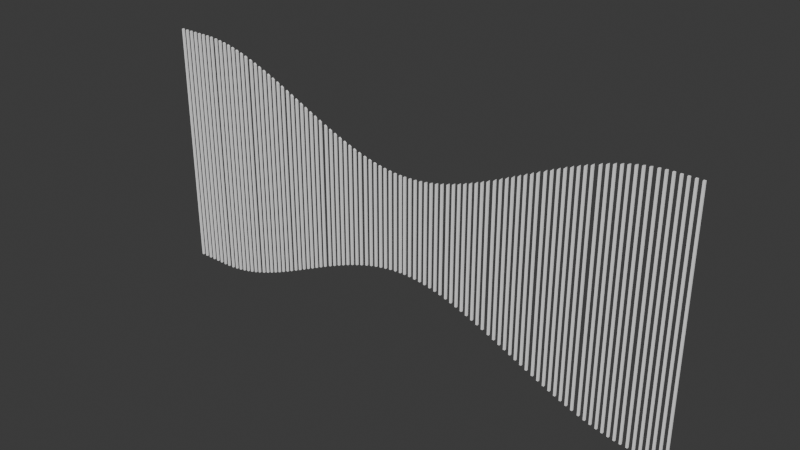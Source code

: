 # Source: band_1_2.blend  (saved by Blender 4.0.36; exported with 4.5.12 LTS)
import bpy
from mathutils import Matrix  # noqa: F401  (used for matrix-valued properties, if any)

bpy.ops.wm.read_factory_settings(use_empty=True)
scene = bpy.context.scene
scene.name = 'Scene'

# ---- collections
col_collection = bpy.data.collections.new('Collection'); scene.collection.children.link(col_collection)

# ---- materials (node trees are filled in below, after node groups)
mat_material_002 = bpy.data.materials.new('Material.002')
mat_material_002.use_transparent_shadow = False

# ---- material node trees
mat_material_002.use_nodes = True; mat_material_002.node_tree.nodes.clear()
_N = mat_material_002.node_tree.nodes; _L = mat_material_002.node_tree.links
n0 = _N.new('ShaderNodeBsdfPrincipled'); n0.name = 'Principled BSDF'; n0.location = (10, 300)
n0.inputs[0].default_value = (1.0, 1.0, 1.0, 1.0)
n0.inputs[2].default_value = 1.0
n0.inputs[3].default_value = 1.0
n1 = _N.new('ShaderNodeOutputMaterial'); n1.name = 'Material Output'; n1.location = (300, 300)
_L.new(n0.outputs[0], n1.inputs[0])
n1.is_active_output = True

# ---- world
world_world = bpy.data.worlds.new('World'); scene.world = world_world
world_world.use_nodes = True; world_world.node_tree.nodes.clear()
_N = world_world.node_tree.nodes; _L = world_world.node_tree.links
n0 = _N.new('ShaderNodeOutputWorld'); n0.name = 'World Output'; n0.location = (300, 300)
n1 = _N.new('ShaderNodeBackground'); n1.name = 'Background'; n1.location = (10, 300)
n1.inputs[0].default_value = (0.05088, 0.05088, 0.05088, 1.0)
_L.new(n1.outputs[0], n0.inputs[0])
n0.is_active_output = True
world_world.color = (0.05088, 0.05088, 0.05088)
world_world.use_sun_shadow = False
world_world.sun_shadow_jitter_overblur = 0.0

# ---- meshes
me_cube = bpy.data.meshes.new('Cube')
me_cube.from_pydata([(-1.0, -1.0, -1.0), (-1.0, -1.0, 0.5568), (-1.0, 1.0, -1.0), (-1.0, 1.0, 0.5428), (1.0, -1.0, -1.0), (1.0, -1.0, 0.5572), (1.0, 1.0, -1.0), (1.0, 1.0, 0.5433)], [], [(0, 1, 3, 2), (2, 3, 7, 6), (6, 7, 5, 4), (4, 5, 1, 0), (2, 6, 4, 0), (7, 3, 1, 5)])
_uv = me_cube.uv_layers.new(name='UVMap')
_uv.uv.foreach_set('vector', [0.375, 0.0, 0.625, 0.0, 0.625, 0.25, 0.375, 0.25, 0.375, 0.25, 0.625, 0.25, 0.625, 0.5, 0.375, 0.5, 0.375, 0.5, 0.625, 0.5, 0.625, 0.75, 0.375, 0.75, 0.375, 0.75, 0.625, 0.75, 0.625, 1.0, 0.375, 1.0, 0.125, 0.5, 0.375, 0.5, 0.375, 0.75, 0.125, 0.75, 0.625, 0.5, 0.875, 0.5, 0.875, 0.75, 0.625, 0.75])
me_cube.materials.append(mat_material_002)
me_cube.update()
me_cube_001 = bpy.data.meshes.new('Cube.001')
me_cube_001.from_pydata([(-1.0, -1.0, -1.0), (-1.0, -1.0, 0.5985), (-1.0, 1.0, -1.0), (-1.0, 1.0, 0.5848), (1.0, -1.0, -1.0), (1.0, -1.0, 0.599), (1.0, 1.0, -1.0), (1.0, 1.0, 0.5853)], [], [(0, 1, 3, 2), (2, 3, 7, 6), (6, 7, 5, 4), (4, 5, 1, 0), (2, 6, 4, 0), (7, 3, 1, 5)])
_uv = me_cube_001.uv_layers.new(name='UVMap')
_uv.uv.foreach_set('vector', [0.375, 0.0, 0.625, 0.0, 0.625, 0.25, 0.375, 0.25, 0.375, 0.25, 0.625, 0.25, 0.625, 0.5, 0.375, 0.5, 0.375, 0.5, 0.625, 0.5, 0.625, 0.75, 0.375, 0.75, 0.375, 0.75, 0.625, 0.75, 0.625, 1.0, 0.375, 1.0, 0.125, 0.5, 0.375, 0.5, 0.375, 0.75, 0.125, 0.75, 0.625, 0.5, 0.875, 0.5, 0.875, 0.75, 0.625, 0.75])
me_cube_001.materials.append(mat_material_002)
me_cube_001.update()
me_cube_002 = bpy.data.meshes.new('Cube.002')
me_cube_002.from_pydata([(-1.0, -1.0, -1.0), (-1.0, -1.0, 0.6788), (-1.0, 1.0, -1.0), (-1.0, 1.0, 0.6659), (1.0, -1.0, -1.0), (1.0, -1.0, 0.6792), (1.0, 1.0, -1.0), (1.0, 1.0, 0.6663)], [], [(0, 1, 3, 2), (2, 3, 7, 6), (6, 7, 5, 4), (4, 5, 1, 0), (2, 6, 4, 0), (7, 3, 1, 5)])
_uv = me_cube_002.uv_layers.new(name='UVMap')
_uv.uv.foreach_set('vector', [0.375, 0.0, 0.625, 0.0, 0.625, 0.25, 0.375, 0.25, 0.375, 0.25, 0.625, 0.25, 0.625, 0.5, 0.375, 0.5, 0.375, 0.5, 0.625, 0.5, 0.625, 0.75, 0.375, 0.75, 0.375, 0.75, 0.625, 0.75, 0.625, 1.0, 0.375, 1.0, 0.125, 0.5, 0.375, 0.5, 0.375, 0.75, 0.125, 0.75, 0.625, 0.5, 0.875, 0.5, 0.875, 0.75, 0.625, 0.75])
me_cube_002.materials.append(mat_material_002)
me_cube_002.update()
me_cube_003 = bpy.data.meshes.new('Cube.003')
me_cube_003.from_pydata([(-1.0, -1.0, -1.0), (-1.0, -1.0, 0.6392), (-1.0, 1.0, -1.0), (-1.0, 1.0, 0.6259), (1.0, -1.0, -1.0), (1.0, -1.0, 0.6397), (1.0, 1.0, -1.0), (1.0, 1.0, 0.6263)], [], [(0, 1, 3, 2), (2, 3, 7, 6), (6, 7, 5, 4), (4, 5, 1, 0), (2, 6, 4, 0), (7, 3, 1, 5)])
_uv = me_cube_003.uv_layers.new(name='UVMap')
_uv.uv.foreach_set('vector', [0.375, 0.0, 0.625, 0.0, 0.625, 0.25, 0.375, 0.25, 0.375, 0.25, 0.625, 0.25, 0.625, 0.5, 0.375, 0.5, 0.375, 0.5, 0.625, 0.5, 0.625, 0.75, 0.375, 0.75, 0.375, 0.75, 0.625, 0.75, 0.625, 1.0, 0.375, 1.0, 0.125, 0.5, 0.375, 0.5, 0.375, 0.75, 0.125, 0.75, 0.625, 0.5, 0.875, 0.5, 0.875, 0.75, 0.625, 0.75])
me_cube_003.materials.append(mat_material_002)
me_cube_003.update()
me_cube_004 = bpy.data.meshes.new('Cube.004')
me_cube_004.from_pydata([(-1.0, -1.0, -1.0), (-1.0, -1.0, 0.788), (-1.0, 1.0, -1.0), (-1.0, 1.0, 0.7766), (1.0, -1.0, -1.0), (1.0, -1.0, 0.7883), (1.0, 1.0, -1.0), (1.0, 1.0, 0.777)], [], [(0, 1, 3, 2), (2, 3, 7, 6), (6, 7, 5, 4), (4, 5, 1, 0), (2, 6, 4, 0), (7, 3, 1, 5)])
_uv = me_cube_004.uv_layers.new(name='UVMap')
_uv.uv.foreach_set('vector', [0.375, 0.0, 0.625, 0.0, 0.625, 0.25, 0.375, 0.25, 0.375, 0.25, 0.625, 0.25, 0.625, 0.5, 0.375, 0.5, 0.375, 0.5, 0.625, 0.5, 0.625, 0.75, 0.375, 0.75, 0.375, 0.75, 0.625, 0.75, 0.625, 1.0, 0.375, 1.0, 0.125, 0.5, 0.375, 0.5, 0.375, 0.75, 0.125, 0.75, 0.625, 0.5, 0.875, 0.5, 0.875, 0.75, 0.625, 0.75])
me_cube_004.materials.append(mat_material_002)
me_cube_004.update()
me_cube_005 = bpy.data.meshes.new('Cube.005')
me_cube_005.from_pydata([(-1.0, -1.0, -1.0), (-1.0, -1.0, 0.8209), (-1.0, 1.0, -1.0), (-1.0, 1.0, 0.8103), (1.0, -1.0, -1.0), (1.0, -1.0, 0.8213), (1.0, 1.0, -1.0), (1.0, 1.0, 0.8106)], [], [(0, 1, 3, 2), (2, 3, 7, 6), (6, 7, 5, 4), (4, 5, 1, 0), (2, 6, 4, 0), (7, 3, 1, 5)])
_uv = me_cube_005.uv_layers.new(name='UVMap')
_uv.uv.foreach_set('vector', [0.375, 0.0, 0.625, 0.0, 0.625, 0.25, 0.375, 0.25, 0.375, 0.25, 0.625, 0.25, 0.625, 0.5, 0.375, 0.5, 0.375, 0.5, 0.625, 0.5, 0.625, 0.75, 0.375, 0.75, 0.375, 0.75, 0.625, 0.75, 0.625, 1.0, 0.375, 1.0, 0.125, 0.5, 0.375, 0.5, 0.375, 0.75, 0.125, 0.75, 0.625, 0.5, 0.875, 0.5, 0.875, 0.75, 0.625, 0.75])
me_cube_005.materials.append(mat_material_002)
me_cube_005.update()
me_cube_006 = bpy.data.meshes.new('Cube.006')
me_cube_006.from_pydata([(-1.0, -1.0, -1.0), (-1.0, -1.0, 0.7531), (-1.0, 1.0, -1.0), (-1.0, 1.0, 0.7411), (1.0, -1.0, -1.0), (1.0, -1.0, 0.7535), (1.0, 1.0, -1.0), (1.0, 1.0, 0.7415)], [], [(0, 1, 3, 2), (2, 3, 7, 6), (6, 7, 5, 4), (4, 5, 1, 0), (2, 6, 4, 0), (7, 3, 1, 5)])
_uv = me_cube_006.uv_layers.new(name='UVMap')
_uv.uv.foreach_set('vector', [0.375, 0.0, 0.625, 0.0, 0.625, 0.25, 0.375, 0.25, 0.375, 0.25, 0.625, 0.25, 0.625, 0.5, 0.375, 0.5, 0.375, 0.5, 0.625, 0.5, 0.625, 0.75, 0.375, 0.75, 0.375, 0.75, 0.625, 0.75, 0.625, 1.0, 0.375, 1.0, 0.125, 0.5, 0.375, 0.5, 0.375, 0.75, 0.125, 0.75, 0.625, 0.5, 0.875, 0.5, 0.875, 0.75, 0.625, 0.75])
me_cube_006.materials.append(mat_material_002)
me_cube_006.update()
me_cube_007 = bpy.data.meshes.new('Cube.007')
me_cube_007.from_pydata([(-1.0, -1.0, -1.0), (-1.0, -1.0, 0.7164), (-1.0, 1.0, -1.0), (-1.0, 1.0, 0.7039), (1.0, -1.0, -1.0), (1.0, -1.0, 0.7168), (1.0, 1.0, -1.0), (1.0, 1.0, 0.7043)], [], [(0, 1, 3, 2), (2, 3, 7, 6), (6, 7, 5, 4), (4, 5, 1, 0), (2, 6, 4, 0), (7, 3, 1, 5)])
_uv = me_cube_007.uv_layers.new(name='UVMap')
_uv.uv.foreach_set('vector', [0.375, 0.0, 0.625, 0.0, 0.625, 0.25, 0.375, 0.25, 0.375, 0.25, 0.625, 0.25, 0.625, 0.5, 0.375, 0.5, 0.375, 0.5, 0.625, 0.5, 0.625, 0.75, 0.375, 0.75, 0.375, 0.75, 0.625, 0.75, 0.625, 1.0, 0.375, 1.0, 0.125, 0.5, 0.375, 0.5, 0.375, 0.75, 0.125, 0.75, 0.625, 0.5, 0.875, 0.5, 0.875, 0.75, 0.625, 0.75])
me_cube_007.materials.append(mat_material_002)
me_cube_007.update()
me_cube_008 = bpy.data.meshes.new('Cube.008')
me_cube_008.from_pydata([(-1.0, -1.0, -1.0), (-1.0, -1.0, 0.3807), (-1.0, 1.0, -1.0), (-1.0, 1.0, 0.3663), (1.0, -1.0, -1.0), (1.0, -1.0, 0.3812), (1.0, 1.0, -1.0), (1.0, 1.0, 0.3667)], [], [(0, 1, 3, 2), (2, 3, 7, 6), (6, 7, 5, 4), (4, 5, 1, 0), (2, 6, 4, 0), (7, 3, 1, 5)])
_uv = me_cube_008.uv_layers.new(name='UVMap')
_uv.uv.foreach_set('vector', [0.375, 0.0, 0.625, 0.0, 0.625, 0.25, 0.375, 0.25, 0.375, 0.25, 0.625, 0.25, 0.625, 0.5, 0.375, 0.5, 0.375, 0.5, 0.625, 0.5, 0.625, 0.75, 0.375, 0.75, 0.375, 0.75, 0.625, 0.75, 0.625, 1.0, 0.375, 1.0, 0.125, 0.5, 0.375, 0.5, 0.375, 0.75, 0.125, 0.75, 0.625, 0.5, 0.875, 0.5, 0.875, 0.75, 0.625, 0.75])
me_cube_008.materials.append(mat_material_002)
me_cube_008.update()
me_cube_009 = bpy.data.meshes.new('Cube.009')
me_cube_009.from_pydata([(-1.0, -1.0, -1.0), (-1.0, -1.0, 0.4244), (-1.0, 1.0, -1.0), (-1.0, 1.0, 0.41), (1.0, -1.0, -1.0), (1.0, -1.0, 0.4248), (1.0, 1.0, -1.0), (1.0, 1.0, 0.4104)], [], [(0, 1, 3, 2), (2, 3, 7, 6), (6, 7, 5, 4), (4, 5, 1, 0), (2, 6, 4, 0), (7, 3, 1, 5)])
_uv = me_cube_009.uv_layers.new(name='UVMap')
_uv.uv.foreach_set('vector', [0.375, 0.0, 0.625, 0.0, 0.625, 0.25, 0.375, 0.25, 0.375, 0.25, 0.625, 0.25, 0.625, 0.5, 0.375, 0.5, 0.375, 0.5, 0.625, 0.5, 0.625, 0.75, 0.375, 0.75, 0.375, 0.75, 0.625, 0.75, 0.625, 1.0, 0.375, 1.0, 0.125, 0.5, 0.375, 0.5, 0.375, 0.75, 0.125, 0.75, 0.625, 0.5, 0.875, 0.5, 0.875, 0.75, 0.625, 0.75])
me_cube_009.materials.append(mat_material_002)
me_cube_009.update()
me_cube_010 = bpy.data.meshes.new('Cube.010')
me_cube_010.from_pydata([(-1.0, -1.0, -1.0), (-1.0, -1.0, 0.511), (-1.0, 1.0, -1.0), (-1.0, 1.0, 0.4968), (1.0, -1.0, -1.0), (1.0, -1.0, 0.5114), (1.0, 1.0, -1.0), (1.0, 1.0, 0.4973)], [], [(0, 1, 3, 2), (2, 3, 7, 6), (6, 7, 5, 4), (4, 5, 1, 0), (2, 6, 4, 0), (7, 3, 1, 5)])
_uv = me_cube_010.uv_layers.new(name='UVMap')
_uv.uv.foreach_set('vector', [0.375, 0.0, 0.625, 0.0, 0.625, 0.25, 0.375, 0.25, 0.375, 0.25, 0.625, 0.25, 0.625, 0.5, 0.375, 0.5, 0.375, 0.5, 0.625, 0.5, 0.625, 0.75, 0.375, 0.75, 0.375, 0.75, 0.625, 0.75, 0.625, 1.0, 0.375, 1.0, 0.125, 0.5, 0.375, 0.5, 0.375, 0.75, 0.125, 0.75, 0.625, 0.5, 0.875, 0.5, 0.875, 0.75, 0.625, 0.75])
me_cube_010.materials.append(mat_material_002)
me_cube_010.update()
me_cube_011 = bpy.data.meshes.new('Cube.011')
me_cube_011.from_pydata([(-1.0, -1.0, -1.0), (-1.0, -1.0, 0.4679), (-1.0, 1.0, -1.0), (-1.0, 1.0, 0.4535), (1.0, -1.0, -1.0), (1.0, -1.0, 0.4683), (1.0, 1.0, -1.0), (1.0, 1.0, 0.454)], [], [(0, 1, 3, 2), (2, 3, 7, 6), (6, 7, 5, 4), (4, 5, 1, 0), (2, 6, 4, 0), (7, 3, 1, 5)])
_uv = me_cube_011.uv_layers.new(name='UVMap')
_uv.uv.foreach_set('vector', [0.375, 0.0, 0.625, 0.0, 0.625, 0.25, 0.375, 0.25, 0.375, 0.25, 0.625, 0.25, 0.625, 0.5, 0.375, 0.5, 0.375, 0.5, 0.625, 0.5, 0.625, 0.75, 0.375, 0.75, 0.375, 0.75, 0.625, 0.75, 0.625, 1.0, 0.375, 1.0, 0.125, 0.5, 0.375, 0.5, 0.375, 0.75, 0.125, 0.75, 0.625, 0.5, 0.875, 0.5, 0.875, 0.75, 0.625, 0.75])
me_cube_011.materials.append(mat_material_002)
me_cube_011.update()
me_cube_012 = bpy.data.meshes.new('Cube.012')
me_cube_012.from_pydata([(-1.0, -1.0, -1.0), (-1.0, -1.0, 0.2943), (-1.0, 1.0, -1.0), (-1.0, 1.0, 0.2801), (1.0, -1.0, -1.0), (1.0, -1.0, 0.2948), (1.0, 1.0, -1.0), (1.0, 1.0, 0.2805)], [], [(0, 1, 3, 2), (2, 3, 7, 6), (6, 7, 5, 4), (4, 5, 1, 0), (2, 6, 4, 0), (7, 3, 1, 5)])
_uv = me_cube_012.uv_layers.new(name='UVMap')
_uv.uv.foreach_set('vector', [0.375, 0.0, 0.625, 0.0, 0.625, 0.25, 0.375, 0.25, 0.375, 0.25, 0.625, 0.25, 0.625, 0.5, 0.375, 0.5, 0.375, 0.5, 0.625, 0.5, 0.625, 0.75, 0.375, 0.75, 0.375, 0.75, 0.625, 0.75, 0.625, 1.0, 0.375, 1.0, 0.125, 0.5, 0.375, 0.5, 0.375, 0.75, 0.125, 0.75, 0.625, 0.5, 0.875, 0.5, 0.875, 0.75, 0.625, 0.75])
me_cube_012.materials.append(mat_material_002)
me_cube_012.update()
me_cube_013 = bpy.data.meshes.new('Cube.013')
me_cube_013.from_pydata([(-1.0, -1.0, -1.0), (-1.0, -1.0, 0.3378), (-1.0, 1.0, -1.0), (-1.0, 1.0, 0.3234), (1.0, -1.0, -1.0), (1.0, -1.0, 0.3382), (1.0, 1.0, -1.0), (1.0, 1.0, 0.3239)], [], [(0, 1, 3, 2), (2, 3, 7, 6), (6, 7, 5, 4), (4, 5, 1, 0), (2, 6, 4, 0), (7, 3, 1, 5)])
_uv = me_cube_013.uv_layers.new(name='UVMap')
_uv.uv.foreach_set('vector', [0.375, 0.0, 0.625, 0.0, 0.625, 0.25, 0.375, 0.25, 0.375, 0.25, 0.625, 0.25, 0.625, 0.5, 0.375, 0.5, 0.375, 0.5, 0.625, 0.5, 0.625, 0.75, 0.375, 0.75, 0.375, 0.75, 0.625, 0.75, 0.625, 1.0, 0.375, 1.0, 0.125, 0.5, 0.375, 0.5, 0.375, 0.75, 0.125, 0.75, 0.625, 0.5, 0.875, 0.5, 0.875, 0.75, 0.625, 0.75])
me_cube_013.materials.append(mat_material_002)
me_cube_013.update()
me_cube_014 = bpy.data.meshes.new('Cube.014')
me_cube_014.from_pydata([(-1.0, -1.0, -1.0), (-1.0, -1.0, 0.2513), (-1.0, 1.0, -1.0), (-1.0, 1.0, 0.2372), (1.0, -1.0, -1.0), (1.0, -1.0, 0.2518), (1.0, 1.0, -1.0), (1.0, 1.0, 0.2377)], [], [(0, 1, 3, 2), (2, 3, 7, 6), (6, 7, 5, 4), (4, 5, 1, 0), (2, 6, 4, 0), (7, 3, 1, 5)])
_uv = me_cube_014.uv_layers.new(name='UVMap')
_uv.uv.foreach_set('vector', [0.375, 0.0, 0.625, 0.0, 0.625, 0.25, 0.375, 0.25, 0.375, 0.25, 0.625, 0.25, 0.625, 0.5, 0.375, 0.5, 0.375, 0.5, 0.625, 0.5, 0.625, 0.75, 0.375, 0.75, 0.375, 0.75, 0.625, 0.75, 0.625, 1.0, 0.375, 1.0, 0.125, 0.5, 0.375, 0.5, 0.375, 0.75, 0.125, 0.75, 0.625, 0.5, 0.875, 0.5, 0.875, 0.75, 0.625, 0.75])
me_cube_014.materials.append(mat_material_002)
me_cube_014.update()
me_cube_015 = bpy.data.meshes.new('Cube.015')
me_cube_015.from_pydata([(-1.0, -1.0, -1.0), (-1.0, -1.0, 0.2089), (-1.0, 1.0, -1.0), (-1.0, 1.0, 0.195), (1.0, -1.0, -1.0), (1.0, -1.0, 0.2093), (1.0, 1.0, -1.0), (1.0, 1.0, 0.1955)], [], [(0, 1, 3, 2), (2, 3, 7, 6), (6, 7, 5, 4), (4, 5, 1, 0), (2, 6, 4, 0), (7, 3, 1, 5)])
_uv = me_cube_015.uv_layers.new(name='UVMap')
_uv.uv.foreach_set('vector', [0.375, 0.0, 0.625, 0.0, 0.625, 0.25, 0.375, 0.25, 0.375, 0.25, 0.625, 0.25, 0.625, 0.5, 0.375, 0.5, 0.375, 0.5, 0.625, 0.5, 0.625, 0.75, 0.375, 0.75, 0.375, 0.75, 0.625, 0.75, 0.625, 1.0, 0.375, 1.0, 0.125, 0.5, 0.375, 0.5, 0.375, 0.75, 0.125, 0.75, 0.625, 0.5, 0.875, 0.5, 0.875, 0.75, 0.625, 0.75])
me_cube_015.materials.append(mat_material_002)
me_cube_015.update()
me_cube_016 = bpy.data.meshes.new('Cube.016')
me_cube_016.from_pydata([(-1.0, -1.0, -1.0), (-1.0, -1.0, 0.8549), (-1.0, 1.0, -1.0), (-1.0, 1.0, 0.845), (1.0, -1.0, -1.0), (1.0, -1.0, 0.8552), (1.0, 1.0, -1.0), (1.0, 1.0, 0.8454)], [], [(0, 1, 3, 2), (2, 3, 7, 6), (6, 7, 5, 4), (4, 5, 1, 0), (2, 6, 4, 0), (7, 3, 1, 5)])
_uv = me_cube_016.uv_layers.new(name='UVMap')
_uv.uv.foreach_set('vector', [0.375, 0.0, 0.625, 0.0, 0.625, 0.25, 0.375, 0.25, 0.375, 0.25, 0.625, 0.25, 0.625, 0.5, 0.375, 0.5, 0.375, 0.5, 0.625, 0.5, 0.625, 0.75, 0.375, 0.75, 0.375, 0.75, 0.625, 0.75, 0.625, 1.0, 0.375, 1.0, 0.125, 0.5, 0.375, 0.5, 0.375, 0.75, 0.125, 0.75, 0.625, 0.5, 0.875, 0.5, 0.875, 0.75, 0.625, 0.75])
me_cube_016.materials.append(mat_material_002)
me_cube_016.update()
me_cube_017 = bpy.data.meshes.new('Cube.017')
me_cube_017.from_pydata([(-1.0, -1.0, -1.0), (-1.0, -1.0, 0.8831), (-1.0, 1.0, -1.0), (-1.0, 1.0, 0.874), (1.0, -1.0, -1.0), (1.0, -1.0, 0.8834), (1.0, 1.0, -1.0), (1.0, 1.0, 0.8743)], [], [(0, 1, 3, 2), (2, 3, 7, 6), (6, 7, 5, 4), (4, 5, 1, 0), (2, 6, 4, 0), (7, 3, 1, 5)])
_uv = me_cube_017.uv_layers.new(name='UVMap')
_uv.uv.foreach_set('vector', [0.375, 0.0, 0.625, 0.0, 0.625, 0.25, 0.375, 0.25, 0.375, 0.25, 0.625, 0.25, 0.625, 0.5, 0.375, 0.5, 0.375, 0.5, 0.625, 0.5, 0.625, 0.75, 0.375, 0.75, 0.375, 0.75, 0.625, 0.75, 0.625, 1.0, 0.375, 1.0, 0.125, 0.5, 0.375, 0.5, 0.375, 0.75, 0.125, 0.75, 0.625, 0.5, 0.875, 0.5, 0.875, 0.75, 0.625, 0.75])
me_cube_017.materials.append(mat_material_002)
me_cube_017.update()
me_cube_018 = bpy.data.meshes.new('Cube.018')
me_cube_018.from_pydata([(-1.0, -1.0, -1.0), (-1.0, -1.0, 0.9316), (-1.0, 1.0, -1.0), (-1.0, 1.0, 0.9244), (1.0, -1.0, -1.0), (1.0, -1.0, 0.9318), (1.0, 1.0, -1.0), (1.0, 1.0, 0.9246)], [], [(0, 1, 3, 2), (2, 3, 7, 6), (6, 7, 5, 4), (4, 5, 1, 0), (2, 6, 4, 0), (7, 3, 1, 5)])
_uv = me_cube_018.uv_layers.new(name='UVMap')
_uv.uv.foreach_set('vector', [0.375, 0.0, 0.625, 0.0, 0.625, 0.25, 0.375, 0.25, 0.375, 0.25, 0.625, 0.25, 0.625, 0.5, 0.375, 0.5, 0.375, 0.5, 0.625, 0.5, 0.625, 0.75, 0.375, 0.75, 0.375, 0.75, 0.625, 0.75, 0.625, 1.0, 0.375, 1.0, 0.125, 0.5, 0.375, 0.5, 0.375, 0.75, 0.125, 0.75, 0.625, 0.5, 0.875, 0.5, 0.875, 0.75, 0.625, 0.75])
me_cube_018.materials.append(mat_material_002)
me_cube_018.update()
me_cube_019 = bpy.data.meshes.new('Cube.019')
me_cube_019.from_pydata([(-1.0, -1.0, -1.0), (-1.0, -1.0, 0.9087), (-1.0, 1.0, -1.0), (-1.0, 1.0, 0.9006), (1.0, -1.0, -1.0), (1.0, -1.0, 0.909), (1.0, 1.0, -1.0), (1.0, 1.0, 0.9008)], [], [(0, 1, 3, 2), (2, 3, 7, 6), (6, 7, 5, 4), (4, 5, 1, 0), (2, 6, 4, 0), (7, 3, 1, 5)])
_uv = me_cube_019.uv_layers.new(name='UVMap')
_uv.uv.foreach_set('vector', [0.375, 0.0, 0.625, 0.0, 0.625, 0.25, 0.375, 0.25, 0.375, 0.25, 0.625, 0.25, 0.625, 0.5, 0.375, 0.5, 0.375, 0.5, 0.625, 0.5, 0.625, 0.75, 0.375, 0.75, 0.375, 0.75, 0.625, 0.75, 0.625, 1.0, 0.375, 1.0, 0.125, 0.5, 0.375, 0.5, 0.375, 0.75, 0.125, 0.75, 0.625, 0.5, 0.875, 0.5, 0.875, 0.75, 0.625, 0.75])
me_cube_019.materials.append(mat_material_002)
me_cube_019.update()
me_cube_020 = bpy.data.meshes.new('Cube.020')
me_cube_020.from_pydata([(-1.0, -1.0, -1.0), (-1.0, -1.0, 0.9815), (-1.0, 1.0, -1.0), (-1.0, 1.0, 0.9775), (1.0, -1.0, -1.0), (1.0, -1.0, 0.9817), (1.0, 1.0, -1.0), (1.0, 1.0, 0.9776)], [], [(0, 1, 3, 2), (2, 3, 7, 6), (6, 7, 5, 4), (4, 5, 1, 0), (2, 6, 4, 0), (7, 3, 1, 5)])
_uv = me_cube_020.uv_layers.new(name='UVMap')
_uv.uv.foreach_set('vector', [0.375, 0.0, 0.625, 0.0, 0.625, 0.25, 0.375, 0.25, 0.375, 0.25, 0.625, 0.25, 0.625, 0.5, 0.375, 0.5, 0.375, 0.5, 0.625, 0.5, 0.625, 0.75, 0.375, 0.75, 0.375, 0.75, 0.625, 0.75, 0.625, 1.0, 0.375, 1.0, 0.125, 0.5, 0.375, 0.5, 0.375, 0.75, 0.125, 0.75, 0.625, 0.5, 0.875, 0.5, 0.875, 0.75, 0.625, 0.75])
me_cube_020.materials.append(mat_material_002)
me_cube_020.update()
me_cube_021 = bpy.data.meshes.new('Cube.021')
me_cube_021.from_pydata([(-1.0, -1.0, -1.0), (-1.0, -1.0, 0.9915), (-1.0, 1.0, -1.0), (-1.0, 1.0, 0.9886), (1.0, -1.0, -1.0), (1.0, -1.0, 0.9916), (1.0, 1.0, -1.0), (1.0, 1.0, 0.9887)], [], [(0, 1, 3, 2), (2, 3, 7, 6), (6, 7, 5, 4), (4, 5, 1, 0), (2, 6, 4, 0), (7, 3, 1, 5)])
_uv = me_cube_021.uv_layers.new(name='UVMap')
_uv.uv.foreach_set('vector', [0.375, 0.0, 0.625, 0.0, 0.625, 0.25, 0.375, 0.25, 0.375, 0.25, 0.625, 0.25, 0.625, 0.5, 0.375, 0.5, 0.375, 0.5, 0.625, 0.5, 0.625, 0.75, 0.375, 0.75, 0.375, 0.75, 0.625, 0.75, 0.625, 1.0, 0.375, 1.0, 0.125, 0.5, 0.375, 0.5, 0.375, 0.75, 0.125, 0.75, 0.625, 0.5, 0.875, 0.5, 0.875, 0.75, 0.625, 0.75])
me_cube_021.materials.append(mat_material_002)
me_cube_021.update()
me_cube_022 = bpy.data.meshes.new('Cube.022')
me_cube_022.from_pydata([(-1.0, -1.0, -1.0), (-1.0, -1.0, 0.9681), (-1.0, 1.0, -1.0), (-1.0, 1.0, 0.9629), (1.0, -1.0, -1.0), (1.0, -1.0, 0.9682), (1.0, 1.0, -1.0), (1.0, 1.0, 0.963)], [], [(0, 1, 3, 2), (2, 3, 7, 6), (6, 7, 5, 4), (4, 5, 1, 0), (2, 6, 4, 0), (7, 3, 1, 5)])
_uv = me_cube_022.uv_layers.new(name='UVMap')
_uv.uv.foreach_set('vector', [0.375, 0.0, 0.625, 0.0, 0.625, 0.25, 0.375, 0.25, 0.375, 0.25, 0.625, 0.25, 0.625, 0.5, 0.375, 0.5, 0.375, 0.5, 0.625, 0.5, 0.625, 0.75, 0.375, 0.75, 0.375, 0.75, 0.625, 0.75, 0.625, 1.0, 0.375, 1.0, 0.125, 0.5, 0.375, 0.5, 0.375, 0.75, 0.125, 0.75, 0.625, 0.5, 0.875, 0.5, 0.875, 0.75, 0.625, 0.75])
me_cube_022.materials.append(mat_material_002)
me_cube_022.update()
me_cube_023 = bpy.data.meshes.new('Cube.023')
me_cube_023.from_pydata([(-1.0, -1.0, -1.0), (-1.0, -1.0, 0.9512), (-1.0, 1.0, -1.0), (-1.0, 1.0, 0.945), (1.0, -1.0, -1.0), (1.0, -1.0, 0.9514), (1.0, 1.0, -1.0), (1.0, 1.0, 0.9452)], [], [(0, 1, 3, 2), (2, 3, 7, 6), (6, 7, 5, 4), (4, 5, 1, 0), (2, 6, 4, 0), (7, 3, 1, 5)])
_uv = me_cube_023.uv_layers.new(name='UVMap')
_uv.uv.foreach_set('vector', [0.375, 0.0, 0.625, 0.0, 0.625, 0.25, 0.375, 0.25, 0.375, 0.25, 0.625, 0.25, 0.625, 0.5, 0.375, 0.5, 0.375, 0.5, 0.625, 0.5, 0.625, 0.75, 0.375, 0.75, 0.375, 0.75, 0.625, 0.75, 0.625, 1.0, 0.375, 1.0, 0.125, 0.5, 0.375, 0.5, 0.375, 0.75, 0.125, 0.75, 0.625, 0.5, 0.875, 0.5, 0.875, 0.75, 0.625, 0.75])
me_cube_023.materials.append(mat_material_002)
me_cube_023.update()
me_cube_024 = bpy.data.meshes.new('Cube.024')
me_cube_024.from_pydata([(-1.0, -1.0, -1.0), (-1.0, -1.0, 1.0), (-1.0, 1.0, -1.0), (-1.0, 1.0, 1.0), (1.0, -1.0, -1.0), (1.0, -1.0, 1.0), (1.0, 1.0, -1.0), (1.0, 1.0, 1.0)], [], [(0, 1, 3, 2), (2, 3, 7, 6), (6, 7, 5, 4), (4, 5, 1, 0), (2, 6, 4, 0), (7, 3, 1, 5)])
_uv = me_cube_024.uv_layers.new(name='UVMap')
_uv.uv.foreach_set('vector', [0.375, 0.0, 0.625, 0.0, 0.625, 0.25, 0.375, 0.25, 0.375, 0.25, 0.625, 0.25, 0.625, 0.5, 0.375, 0.5, 0.375, 0.5, 0.625, 0.5, 0.625, 0.75, 0.375, 0.75, 0.375, 0.75, 0.625, 0.75, 0.625, 1.0, 0.375, 1.0, 0.125, 0.5, 0.375, 0.5, 0.375, 0.75, 0.125, 0.75, 0.625, 0.5, 0.875, 0.5, 0.875, 0.75, 0.625, 0.75])
me_cube_024.materials.append(mat_material_002)
me_cube_024.update()
me_cube_025 = bpy.data.meshes.new('Cube.025')
me_cube_025.from_pydata([(-1.0, -1.0, -1.0), (-1.0, -1.0, 1.0), (-1.0, 1.0, -1.0), (-1.0, 1.0, 1.0), (1.0, -1.0, -1.0), (1.0, -1.0, 1.0), (1.0, 1.0, -1.0), (1.0, 1.0, 1.0)], [], [(0, 1, 3, 2), (2, 3, 7, 6), (6, 7, 5, 4), (4, 5, 1, 0), (2, 6, 4, 0), (7, 3, 1, 5)])
_uv = me_cube_025.uv_layers.new(name='UVMap')
_uv.uv.foreach_set('vector', [0.375, 0.0, 0.625, 0.0, 0.625, 0.25, 0.375, 0.25, 0.375, 0.25, 0.625, 0.25, 0.625, 0.5, 0.375, 0.5, 0.375, 0.5, 0.625, 0.5, 0.625, 0.75, 0.375, 0.75, 0.375, 0.75, 0.625, 0.75, 0.625, 1.0, 0.375, 1.0, 0.125, 0.5, 0.375, 0.5, 0.375, 0.75, 0.125, 0.75, 0.625, 0.5, 0.875, 0.5, 0.875, 0.75, 0.625, 0.75])
me_cube_025.materials.append(mat_material_002)
me_cube_025.update()
me_cube_026 = bpy.data.meshes.new('Cube.026')
me_cube_026.from_pydata([(-1.0, -1.0, -1.0), (-1.0, -1.0, 1.0), (-1.0, 1.0, -1.0), (-1.0, 1.0, 1.0), (1.0, -1.0, -1.0), (1.0, -1.0, 1.0), (1.0, 1.0, -1.0), (1.0, 1.0, 1.0)], [], [(0, 1, 3, 2), (2, 3, 7, 6), (6, 7, 5, 4), (4, 5, 1, 0), (2, 6, 4, 0), (7, 3, 1, 5)])
_uv = me_cube_026.uv_layers.new(name='UVMap')
_uv.uv.foreach_set('vector', [0.375, 0.0, 0.625, 0.0, 0.625, 0.25, 0.375, 0.25, 0.375, 0.25, 0.625, 0.25, 0.625, 0.5, 0.375, 0.5, 0.375, 0.5, 0.625, 0.5, 0.625, 0.75, 0.375, 0.75, 0.375, 0.75, 0.625, 0.75, 0.625, 1.0, 0.375, 1.0, 0.125, 0.5, 0.375, 0.5, 0.375, 0.75, 0.125, 0.75, 0.625, 0.5, 0.875, 0.5, 0.875, 0.75, 0.625, 0.75])
me_cube_026.materials.append(mat_material_002)
me_cube_026.update()
me_cube_027 = bpy.data.meshes.new('Cube.027')
me_cube_027.from_pydata([(-1.0, -1.0, -1.0), (-1.0, -1.0, 1.0), (-1.0, 1.0, -1.0), (-1.0, 1.0, 1.0), (1.0, -1.0, -1.0), (1.0, -1.0, 1.0), (1.0, 1.0, -1.0), (1.0, 1.0, 1.0)], [], [(0, 1, 3, 2), (2, 3, 7, 6), (6, 7, 5, 4), (4, 5, 1, 0), (2, 6, 4, 0), (7, 3, 1, 5)])
_uv = me_cube_027.uv_layers.new(name='UVMap')
_uv.uv.foreach_set('vector', [0.375, 0.0, 0.625, 0.0, 0.625, 0.25, 0.375, 0.25, 0.375, 0.25, 0.625, 0.25, 0.625, 0.5, 0.375, 0.5, 0.375, 0.5, 0.625, 0.5, 0.625, 0.75, 0.375, 0.75, 0.375, 0.75, 0.625, 0.75, 0.625, 1.0, 0.375, 1.0, 0.125, 0.5, 0.375, 0.5, 0.375, 0.75, 0.125, 0.75, 0.625, 0.5, 0.875, 0.5, 0.875, 0.75, 0.625, 0.75])
me_cube_027.materials.append(mat_material_002)
me_cube_027.update()
me_cube_028 = bpy.data.meshes.new('Cube.028')
me_cube_028.from_pydata([(-1.0, -1.0, -1.0), (-1.0, -1.0, 1.0), (-1.0, 1.0, -1.0), (-1.0, 1.0, 1.0), (1.0, -1.0, -1.0), (1.0, -1.0, 1.0), (1.0, 1.0, -1.0), (1.0, 1.0, 1.0)], [], [(0, 1, 3, 2), (2, 3, 7, 6), (6, 7, 5, 4), (4, 5, 1, 0), (2, 6, 4, 0), (7, 3, 1, 5)])
_uv = me_cube_028.uv_layers.new(name='UVMap')
_uv.uv.foreach_set('vector', [0.375, 0.0, 0.625, 0.0, 0.625, 0.25, 0.375, 0.25, 0.375, 0.25, 0.625, 0.25, 0.625, 0.5, 0.375, 0.5, 0.375, 0.5, 0.625, 0.5, 0.625, 0.75, 0.375, 0.75, 0.375, 0.75, 0.625, 0.75, 0.625, 1.0, 0.375, 1.0, 0.125, 0.5, 0.375, 0.5, 0.375, 0.75, 0.125, 0.75, 0.625, 0.5, 0.875, 0.5, 0.875, 0.75, 0.625, 0.75])
me_cube_028.materials.append(mat_material_002)
me_cube_028.update()
me_cube_029 = bpy.data.meshes.new('Cube.029')
me_cube_029.from_pydata([(-1.0, -1.0, -1.0), (-1.0, -1.0, 1.0), (-1.0, 1.0, -1.0), (-1.0, 1.0, 1.0), (1.0, -1.0, -1.0), (1.0, -1.0, 1.0), (1.0, 1.0, -1.0), (1.0, 1.0, 1.0)], [], [(0, 1, 3, 2), (2, 3, 7, 6), (6, 7, 5, 4), (4, 5, 1, 0), (2, 6, 4, 0), (7, 3, 1, 5)])
_uv = me_cube_029.uv_layers.new(name='UVMap')
_uv.uv.foreach_set('vector', [0.375, 0.0, 0.625, 0.0, 0.625, 0.25, 0.375, 0.25, 0.375, 0.25, 0.625, 0.25, 0.625, 0.5, 0.375, 0.5, 0.375, 0.5, 0.625, 0.5, 0.625, 0.75, 0.375, 0.75, 0.375, 0.75, 0.625, 0.75, 0.625, 1.0, 0.375, 1.0, 0.125, 0.5, 0.375, 0.5, 0.375, 0.75, 0.125, 0.75, 0.625, 0.5, 0.875, 0.5, 0.875, 0.75, 0.625, 0.75])
me_cube_029.materials.append(mat_material_002)
me_cube_029.update()
me_cube_030 = bpy.data.meshes.new('Cube.030')
me_cube_030.from_pydata([(-1.0, -1.0, -1.0), (-1.0, -1.0, 1.0), (-1.0, 1.0, -1.0), (-1.0, 1.0, 0.9998), (1.0, -1.0, -1.0), (1.0, -1.0, 1.0), (1.0, 1.0, -1.0), (1.0, 1.0, 0.9998)], [], [(0, 1, 3, 2), (2, 3, 7, 6), (6, 7, 5, 4), (4, 5, 1, 0), (2, 6, 4, 0), (7, 3, 1, 5)])
_uv = me_cube_030.uv_layers.new(name='UVMap')
_uv.uv.foreach_set('vector', [0.375, 0.0, 0.625, 0.0, 0.625, 0.25, 0.375, 0.25, 0.375, 0.25, 0.625, 0.25, 0.625, 0.5, 0.375, 0.5, 0.375, 0.5, 0.625, 0.5, 0.625, 0.75, 0.375, 0.75, 0.375, 0.75, 0.625, 0.75, 0.625, 1.0, 0.375, 1.0, 0.125, 0.5, 0.375, 0.5, 0.375, 0.75, 0.125, 0.75, 0.625, 0.5, 0.875, 0.5, 0.875, 0.75, 0.625, 0.75])
me_cube_030.materials.append(mat_material_002)
me_cube_030.update()
me_cube_031 = bpy.data.meshes.new('Cube.031')
me_cube_031.from_pydata([(-1.0, -1.0, -1.0), (-1.0, -1.0, 0.998), (-1.0, 1.0, -1.0), (-1.0, 1.0, 0.9965), (1.0, -1.0, -1.0), (1.0, -1.0, 0.9981), (1.0, 1.0, -1.0), (1.0, 1.0, 0.9966)], [], [(0, 1, 3, 2), (2, 3, 7, 6), (6, 7, 5, 4), (4, 5, 1, 0), (2, 6, 4, 0), (7, 3, 1, 5)])
_uv = me_cube_031.uv_layers.new(name='UVMap')
_uv.uv.foreach_set('vector', [0.375, 0.0, 0.625, 0.0, 0.625, 0.25, 0.375, 0.25, 0.375, 0.25, 0.625, 0.25, 0.625, 0.5, 0.375, 0.5, 0.375, 0.5, 0.625, 0.5, 0.625, 0.75, 0.375, 0.75, 0.375, 0.75, 0.625, 0.75, 0.625, 1.0, 0.375, 1.0, 0.125, 0.5, 0.375, 0.5, 0.375, 0.75, 0.125, 0.75, 0.625, 0.5, 0.875, 0.5, 0.875, 0.75, 0.625, 0.75])
me_cube_031.materials.append(mat_material_002)
me_cube_031.update()
me_cube_032 = bpy.data.meshes.new('Cube.032')
me_cube_032.from_pydata([(-1.0, -1.0, -1.0), (-1.0, -1.0, -0.08887), (-1.0, 1.0, -1.0), (-1.0, 1.0, -0.09836), (1.0, -1.0, -1.0), (1.0, -1.0, -0.08855), (1.0, 1.0, -1.0), (1.0, 1.0, -0.09804)], [], [(0, 1, 3, 2), (2, 3, 7, 6), (6, 7, 5, 4), (4, 5, 1, 0), (2, 6, 4, 0), (7, 3, 1, 5)])
_uv = me_cube_032.uv_layers.new(name='UVMap')
_uv.uv.foreach_set('vector', [0.375, 0.0, 0.625, 0.0, 0.625, 0.25, 0.375, 0.25, 0.375, 0.25, 0.625, 0.25, 0.625, 0.5, 0.375, 0.5, 0.375, 0.5, 0.625, 0.5, 0.625, 0.75, 0.375, 0.75, 0.375, 0.75, 0.625, 0.75, 0.625, 1.0, 0.375, 1.0, 0.125, 0.5, 0.375, 0.5, 0.375, 0.75, 0.125, 0.75, 0.625, 0.5, 0.875, 0.5, 0.875, 0.75, 0.625, 0.75])
me_cube_032.materials.append(mat_material_002)
me_cube_032.update()
me_cube_033 = bpy.data.meshes.new('Cube.033')
me_cube_033.from_pydata([(-1.0, -1.0, -1.0), (-1.0, -1.0, -0.05861), (-1.0, 1.0, -1.0), (-1.0, 1.0, -0.06886), (1.0, -1.0, -1.0), (1.0, -1.0, -0.05826), (1.0, 1.0, -1.0), (1.0, 1.0, -0.06852)], [], [(0, 1, 3, 2), (2, 3, 7, 6), (6, 7, 5, 4), (4, 5, 1, 0), (2, 6, 4, 0), (7, 3, 1, 5)])
_uv = me_cube_033.uv_layers.new(name='UVMap')
_uv.uv.foreach_set('vector', [0.375, 0.0, 0.625, 0.0, 0.625, 0.25, 0.375, 0.25, 0.375, 0.25, 0.625, 0.25, 0.625, 0.5, 0.375, 0.5, 0.375, 0.5, 0.625, 0.5, 0.625, 0.75, 0.375, 0.75, 0.375, 0.75, 0.625, 0.75, 0.625, 1.0, 0.375, 1.0, 0.125, 0.5, 0.375, 0.5, 0.375, 0.75, 0.125, 0.75, 0.625, 0.5, 0.875, 0.5, 0.875, 0.75, 0.625, 0.75])
me_cube_033.materials.append(mat_material_002)
me_cube_033.update()
me_cube_034 = bpy.data.meshes.new('Cube.034')
me_cube_034.from_pydata([(-1.0, -1.0, -1.0), (-1.0, -1.0, 0.008317), (-1.0, 1.0, -1.0), (-1.0, 1.0, -0.003279), (1.0, -1.0, -1.0), (1.0, -1.0, 0.008708), (1.0, 1.0, -1.0), (1.0, 1.0, -0.002895)], [], [(0, 1, 3, 2), (2, 3, 7, 6), (6, 7, 5, 4), (4, 5, 1, 0), (2, 6, 4, 0), (7, 3, 1, 5)])
_uv = me_cube_034.uv_layers.new(name='UVMap')
_uv.uv.foreach_set('vector', [0.375, 0.0, 0.625, 0.0, 0.625, 0.25, 0.375, 0.25, 0.375, 0.25, 0.625, 0.25, 0.625, 0.5, 0.375, 0.5, 0.375, 0.5, 0.625, 0.5, 0.625, 0.75, 0.375, 0.75, 0.375, 0.75, 0.625, 0.75, 0.625, 1.0, 0.375, 1.0, 0.125, 0.5, 0.375, 0.5, 0.375, 0.75, 0.125, 0.75, 0.625, 0.5, 0.875, 0.5, 0.875, 0.75, 0.625, 0.75])
me_cube_034.materials.append(mat_material_002)
me_cube_034.update()
me_cube_035 = bpy.data.meshes.new('Cube.035')
me_cube_035.from_pydata([(-1.0, -1.0, -1.0), (-1.0, -1.0, -0.02614), (-1.0, 1.0, -1.0), (-1.0, 1.0, -0.0371), (1.0, -1.0, -1.0), (1.0, -1.0, -0.02577), (1.0, 1.0, -1.0), (1.0, 1.0, -0.03674)], [], [(0, 1, 3, 2), (2, 3, 7, 6), (6, 7, 5, 4), (4, 5, 1, 0), (2, 6, 4, 0), (7, 3, 1, 5)])
_uv = me_cube_035.uv_layers.new(name='UVMap')
_uv.uv.foreach_set('vector', [0.375, 0.0, 0.625, 0.0, 0.625, 0.25, 0.375, 0.25, 0.375, 0.25, 0.625, 0.25, 0.625, 0.5, 0.375, 0.5, 0.375, 0.5, 0.625, 0.5, 0.625, 0.75, 0.375, 0.75, 0.375, 0.75, 0.625, 0.75, 0.625, 1.0, 0.375, 1.0, 0.125, 0.5, 0.375, 0.5, 0.375, 0.75, 0.125, 0.75, 0.625, 0.5, 0.875, 0.5, 0.875, 0.75, 0.625, 0.75])
me_cube_035.materials.append(mat_material_002)
me_cube_035.update()
me_cube_036 = bpy.data.meshes.new('Cube.036')
me_cube_036.from_pydata([(-1.0, -1.0, -1.0), (-1.0, -1.0, 0.1211), (-1.0, 1.0, -1.0), (-1.0, 1.0, 0.108), (1.0, -1.0, -1.0), (1.0, -1.0, 0.1215), (1.0, 1.0, -1.0), (1.0, 1.0, 0.1084)], [], [(0, 1, 3, 2), (2, 3, 7, 6), (6, 7, 5, 4), (4, 5, 1, 0), (2, 6, 4, 0), (7, 3, 1, 5)])
_uv = me_cube_036.uv_layers.new(name='UVMap')
_uv.uv.foreach_set('vector', [0.375, 0.0, 0.625, 0.0, 0.625, 0.25, 0.375, 0.25, 0.375, 0.25, 0.625, 0.25, 0.625, 0.5, 0.375, 0.5, 0.375, 0.5, 0.625, 0.5, 0.625, 0.75, 0.375, 0.75, 0.375, 0.75, 0.625, 0.75, 0.625, 1.0, 0.375, 1.0, 0.125, 0.5, 0.375, 0.5, 0.375, 0.75, 0.125, 0.75, 0.625, 0.5, 0.875, 0.5, 0.875, 0.75, 0.625, 0.75])
me_cube_036.materials.append(mat_material_002)
me_cube_036.update()
me_cube_037 = bpy.data.meshes.new('Cube.037')
me_cube_037.from_pydata([(-1.0, -1.0, -1.0), (-1.0, -1.0, 0.1616), (-1.0, 1.0, -1.0), (-1.0, 1.0, 0.1481), (1.0, -1.0, -1.0), (1.0, -1.0, 0.162), (1.0, 1.0, -1.0), (1.0, 1.0, 0.1485)], [], [(0, 1, 3, 2), (2, 3, 7, 6), (6, 7, 5, 4), (4, 5, 1, 0), (2, 6, 4, 0), (7, 3, 1, 5)])
_uv = me_cube_037.uv_layers.new(name='UVMap')
_uv.uv.foreach_set('vector', [0.375, 0.0, 0.625, 0.0, 0.625, 0.25, 0.375, 0.25, 0.375, 0.25, 0.625, 0.25, 0.625, 0.5, 0.375, 0.5, 0.375, 0.5, 0.625, 0.5, 0.625, 0.75, 0.375, 0.75, 0.375, 0.75, 0.625, 0.75, 0.625, 1.0, 0.375, 1.0, 0.125, 0.5, 0.375, 0.5, 0.375, 0.75, 0.125, 0.75, 0.625, 0.5, 0.875, 0.5, 0.875, 0.75, 0.625, 0.75])
me_cube_037.materials.append(mat_material_002)
me_cube_037.update()
me_cube_038 = bpy.data.meshes.new('Cube.038')
me_cube_038.from_pydata([(-1.0, -1.0, -1.0), (-1.0, -1.0, 0.08182), (-1.0, 1.0, -1.0), (-1.0, 1.0, 0.06915), (1.0, -1.0, -1.0), (1.0, -1.0, 0.08225), (1.0, 1.0, -1.0), (1.0, 1.0, 0.06957)], [], [(0, 1, 3, 2), (2, 3, 7, 6), (6, 7, 5, 4), (4, 5, 1, 0), (2, 6, 4, 0), (7, 3, 1, 5)])
_uv = me_cube_038.uv_layers.new(name='UVMap')
_uv.uv.foreach_set('vector', [0.375, 0.0, 0.625, 0.0, 0.625, 0.25, 0.375, 0.25, 0.375, 0.25, 0.625, 0.25, 0.625, 0.5, 0.375, 0.5, 0.375, 0.5, 0.625, 0.5, 0.625, 0.75, 0.375, 0.75, 0.375, 0.75, 0.625, 0.75, 0.625, 1.0, 0.375, 1.0, 0.125, 0.5, 0.375, 0.5, 0.375, 0.75, 0.125, 0.75, 0.625, 0.5, 0.875, 0.5, 0.875, 0.75, 0.625, 0.75])
me_cube_038.materials.append(mat_material_002)
me_cube_038.update()
me_cube_039 = bpy.data.meshes.new('Cube.039')
me_cube_039.from_pydata([(-1.0, -1.0, -1.0), (-1.0, -1.0, 0.04398), (-1.0, 1.0, -1.0), (-1.0, 1.0, 0.03182), (1.0, -1.0, -1.0), (1.0, -1.0, 0.04439), (1.0, 1.0, -1.0), (1.0, 1.0, 0.03222)], [], [(0, 1, 3, 2), (2, 3, 7, 6), (6, 7, 5, 4), (4, 5, 1, 0), (2, 6, 4, 0), (7, 3, 1, 5)])
_uv = me_cube_039.uv_layers.new(name='UVMap')
_uv.uv.foreach_set('vector', [0.375, 0.0, 0.625, 0.0, 0.625, 0.25, 0.375, 0.25, 0.375, 0.25, 0.625, 0.25, 0.625, 0.5, 0.375, 0.5, 0.375, 0.5, 0.625, 0.5, 0.625, 0.75, 0.375, 0.75, 0.375, 0.75, 0.625, 0.75, 0.625, 1.0, 0.375, 1.0, 0.125, 0.5, 0.375, 0.5, 0.375, 0.75, 0.125, 0.75, 0.625, 0.5, 0.875, 0.5, 0.875, 0.75, 0.625, 0.75])
me_cube_039.materials.append(mat_material_002)
me_cube_039.update()
me_cube_040 = bpy.data.meshes.new('Cube.040')
me_cube_040.from_pydata([(-1.0, -1.0, -1.001), (-1.0, -1.0, -0.1854), (-1.0, 1.0, -1.001), (-1.0, 1.0, -0.1911), (1.0, -1.0, -1.001), (1.0, -1.0, -0.1852), (1.0, 1.0, -1.001), (1.0, 1.0, -0.1909)], [], [(0, 1, 3, 2), (2, 3, 7, 6), (6, 7, 5, 4), (4, 5, 1, 0), (2, 6, 4, 0), (7, 3, 1, 5)])
_uv = me_cube_040.uv_layers.new(name='UVMap')
_uv.uv.foreach_set('vector', [0.375, 0.0, 0.625, 0.0, 0.625, 0.25, 0.375, 0.25, 0.375, 0.25, 0.625, 0.25, 0.625, 0.5, 0.375, 0.5, 0.375, 0.5, 0.625, 0.5, 0.625, 0.75, 0.375, 0.75, 0.375, 0.75, 0.625, 0.75, 0.625, 1.0, 0.375, 1.0, 0.125, 0.5, 0.375, 0.5, 0.375, 0.75, 0.125, 0.75, 0.625, 0.5, 0.875, 0.5, 0.875, 0.75, 0.625, 0.75])
me_cube_040.materials.append(mat_material_002)
me_cube_040.update()
me_cube_041 = bpy.data.meshes.new('Cube.041')
me_cube_041.from_pydata([(-1.0, -1.0, -1.0), (-1.0, -1.0, -0.1662), (-1.0, 1.0, -1.0), (-1.0, 1.0, -0.1729), (1.0, -1.0, -1.0), (1.0, -1.0, -0.1659), (1.0, 1.0, -1.0), (1.0, 1.0, -0.1726)], [], [(0, 1, 3, 2), (2, 3, 7, 6), (6, 7, 5, 4), (4, 5, 1, 0), (2, 6, 4, 0), (7, 3, 1, 5)])
_uv = me_cube_041.uv_layers.new(name='UVMap')
_uv.uv.foreach_set('vector', [0.375, 0.0, 0.625, 0.0, 0.625, 0.25, 0.375, 0.25, 0.375, 0.25, 0.625, 0.25, 0.625, 0.5, 0.375, 0.5, 0.375, 0.5, 0.625, 0.5, 0.625, 0.75, 0.375, 0.75, 0.375, 0.75, 0.625, 0.75, 0.625, 1.0, 0.375, 1.0, 0.125, 0.5, 0.375, 0.5, 0.375, 0.75, 0.125, 0.75, 0.625, 0.5, 0.875, 0.5, 0.875, 0.75, 0.625, 0.75])
me_cube_041.materials.append(mat_material_002)
me_cube_041.update()
me_cube_042 = bpy.data.meshes.new('Cube.042')
me_cube_042.from_pydata([(-1.0, -1.0, -1.0), (-1.0, -1.0, -0.1188), (-1.0, 1.0, -1.0), (-1.0, 1.0, -0.1274), (1.0, -1.0, -1.0), (1.0, -1.0, -0.1185), (1.0, 1.0, -1.0), (1.0, 1.0, -0.1271)], [], [(0, 1, 3, 2), (2, 3, 7, 6), (6, 7, 5, 4), (4, 5, 1, 0), (2, 6, 4, 0), (7, 3, 1, 5)])
_uv = me_cube_042.uv_layers.new(name='UVMap')
_uv.uv.foreach_set('vector', [0.375, 0.0, 0.625, 0.0, 0.625, 0.25, 0.375, 0.25, 0.375, 0.25, 0.625, 0.25, 0.625, 0.5, 0.375, 0.5, 0.375, 0.5, 0.625, 0.5, 0.625, 0.75, 0.375, 0.75, 0.375, 0.75, 0.625, 0.75, 0.625, 1.0, 0.375, 1.0, 0.125, 0.5, 0.375, 0.5, 0.375, 0.75, 0.125, 0.75, 0.625, 0.5, 0.875, 0.5, 0.875, 0.75, 0.625, 0.75])
me_cube_042.materials.append(mat_material_002)
me_cube_042.update()
me_cube_043 = bpy.data.meshes.new('Cube.043')
me_cube_043.from_pydata([(-1.0, -1.0, -1.0), (-1.0, -1.0, -0.1439), (-1.0, 1.0, -1.0), (-1.0, 1.0, -0.1516), (1.0, -1.0, -1.0), (1.0, -1.0, -0.1436), (1.0, 1.0, -1.0), (1.0, 1.0, -0.1513)], [], [(0, 1, 3, 2), (2, 3, 7, 6), (6, 7, 5, 4), (4, 5, 1, 0), (2, 6, 4, 0), (7, 3, 1, 5)])
_uv = me_cube_043.uv_layers.new(name='UVMap')
_uv.uv.foreach_set('vector', [0.375, 0.0, 0.625, 0.0, 0.625, 0.25, 0.375, 0.25, 0.375, 0.25, 0.625, 0.25, 0.625, 0.5, 0.375, 0.5, 0.375, 0.5, 0.625, 0.5, 0.625, 0.75, 0.375, 0.75, 0.375, 0.75, 0.625, 0.75, 0.625, 1.0, 0.375, 1.0, 0.125, 0.5, 0.375, 0.5, 0.375, 0.75, 0.125, 0.75, 0.625, 0.5, 0.875, 0.5, 0.875, 0.75, 0.625, 0.75])
me_cube_043.materials.append(mat_material_002)
me_cube_043.update()
me_cube_044 = bpy.data.meshes.new('Cube.044')
me_cube_044.from_pydata([(-1.0, -1.0, -1.001), (-1.0, -1.0, -0.2141), (-1.0, 1.0, -1.001), (-1.0, 1.0, -0.2175), (1.0, -1.0, -1.001), (1.0, -1.0, -0.2139), (1.0, 1.0, -1.001), (1.0, 1.0, -0.2174)], [], [(0, 1, 3, 2), (2, 3, 7, 6), (6, 7, 5, 4), (4, 5, 1, 0), (2, 6, 4, 0), (7, 3, 1, 5)])
_uv = me_cube_044.uv_layers.new(name='UVMap')
_uv.uv.foreach_set('vector', [0.375, 0.0, 0.625, 0.0, 0.625, 0.25, 0.375, 0.25, 0.375, 0.25, 0.625, 0.25, 0.625, 0.5, 0.375, 0.5, 0.375, 0.5, 0.625, 0.5, 0.625, 0.75, 0.375, 0.75, 0.375, 0.75, 0.625, 0.75, 0.625, 1.0, 0.375, 1.0, 0.125, 0.5, 0.375, 0.5, 0.375, 0.75, 0.125, 0.75, 0.625, 0.5, 0.875, 0.5, 0.875, 0.75, 0.625, 0.75])
me_cube_044.materials.append(mat_material_002)
me_cube_044.update()
me_cube_045 = bpy.data.meshes.new('Cube.045')
me_cube_045.from_pydata([(-1.0, -1.0, -1.001), (-1.0, -1.0, -0.2013), (-1.0, 1.0, -1.001), (-1.0, 1.0, -0.2059), (1.0, -1.0, -1.001), (1.0, -1.0, -0.2011), (1.0, 1.0, -1.001), (1.0, 1.0, -0.2057)], [], [(0, 1, 3, 2), (2, 3, 7, 6), (6, 7, 5, 4), (4, 5, 1, 0), (2, 6, 4, 0), (7, 3, 1, 5)])
_uv = me_cube_045.uv_layers.new(name='UVMap')
_uv.uv.foreach_set('vector', [0.375, 0.0, 0.625, 0.0, 0.625, 0.25, 0.375, 0.25, 0.375, 0.25, 0.625, 0.25, 0.625, 0.5, 0.375, 0.5, 0.375, 0.5, 0.625, 0.5, 0.625, 0.75, 0.375, 0.75, 0.375, 0.75, 0.625, 0.75, 0.625, 1.0, 0.375, 1.0, 0.125, 0.5, 0.375, 0.5, 0.375, 0.75, 0.125, 0.75, 0.625, 0.5, 0.875, 0.5, 0.875, 0.75, 0.625, 0.75])
me_cube_045.materials.append(mat_material_002)
me_cube_045.update()
me_cube_046 = bpy.data.meshes.new('Cube.046')
me_cube_046.from_pydata([(-1.0, -1.0, -1.001), (-1.0, -1.0, -0.2233), (-1.0, 1.0, -1.001), (-1.0, 1.0, -0.2255), (1.0, -1.0, -1.001), (1.0, -1.0, -0.2232), (1.0, 1.0, -1.002), (1.0, 1.0, -0.2254)], [], [(0, 1, 3, 2), (2, 3, 7, 6), (6, 7, 5, 4), (4, 5, 1, 0), (2, 6, 4, 0), (7, 3, 1, 5)])
_uv = me_cube_046.uv_layers.new(name='UVMap')
_uv.uv.foreach_set('vector', [0.375, 0.0, 0.625, 0.0, 0.625, 0.25, 0.375, 0.25, 0.375, 0.25, 0.625, 0.25, 0.625, 0.5, 0.375, 0.5, 0.375, 0.5, 0.625, 0.5, 0.625, 0.75, 0.375, 0.75, 0.375, 0.75, 0.625, 0.75, 0.625, 1.0, 0.375, 1.0, 0.125, 0.5, 0.375, 0.5, 0.375, 0.75, 0.125, 0.75, 0.625, 0.5, 0.875, 0.5, 0.875, 0.75, 0.625, 0.75])
me_cube_046.materials.append(mat_material_002)
me_cube_046.update()
me_cube_047 = bpy.data.meshes.new('Cube.047')
me_cube_047.from_pydata([(-1.0, -1.0, -1.001), (-1.0, -1.0, -0.2287), (-1.0, 1.0, -1.001), (-1.0, 1.0, -0.2296), (1.0, -1.0, -1.002), (1.0, -1.0, -0.2286), (1.0, 1.0, -1.002), (1.0, 1.0, -0.2296)], [], [(0, 1, 3, 2), (2, 3, 7, 6), (6, 7, 5, 4), (4, 5, 1, 0), (2, 6, 4, 0), (7, 3, 1, 5)])
_uv = me_cube_047.uv_layers.new(name='UVMap')
_uv.uv.foreach_set('vector', [0.375, 0.0, 0.625, 0.0, 0.625, 0.25, 0.375, 0.25, 0.375, 0.25, 0.625, 0.25, 0.625, 0.5, 0.375, 0.5, 0.375, 0.5, 0.625, 0.5, 0.625, 0.75, 0.375, 0.75, 0.375, 0.75, 0.625, 0.75, 0.625, 1.0, 0.375, 1.0, 0.125, 0.5, 0.375, 0.5, 0.375, 0.75, 0.125, 0.75, 0.625, 0.5, 0.875, 0.5, 0.875, 0.75, 0.625, 0.75])
me_cube_047.materials.append(mat_material_002)
me_cube_047.update()
me_cube_049 = bpy.data.meshes.new('Cube.049')
me_cube_049.from_pydata([(-1.0, -1.0, -1.0), (-1.0, -1.0, 1.0), (-1.0, 1.0, -1.0), (-1.0, 1.0, 1.0), (1.0, -1.0, -1.0), (1.0, -1.0, 1.0), (1.0, 1.0, -1.0), (1.0, 1.0, 1.0)], [], [(0, 1, 3, 2), (2, 3, 7, 6), (6, 7, 5, 4), (4, 5, 1, 0), (2, 6, 4, 0), (7, 3, 1, 5)])
_uv = me_cube_049.uv_layers.new(name='UVMap')
_uv.uv.foreach_set('vector', [0.375, 0.0, 0.625, 0.0, 0.625, 0.25, 0.375, 0.25, 0.375, 0.25, 0.625, 0.25, 0.625, 0.5, 0.375, 0.5, 0.375, 0.5, 0.625, 0.5, 0.625, 0.75, 0.375, 0.75, 0.375, 0.75, 0.625, 0.75, 0.625, 1.0, 0.375, 1.0, 0.125, 0.5, 0.375, 0.5, 0.375, 0.75, 0.125, 0.75, 0.625, 0.5, 0.875, 0.5, 0.875, 0.75, 0.625, 0.75])
me_cube_049.materials.append(mat_material_002)
me_cube_049.update()
me_cube_050 = bpy.data.meshes.new('Cube.050')
me_cube_050.from_pydata([(-1.0, -1.0, -1.0), (-1.0, -1.0, 1.0), (-1.0, 1.0, -1.0), (-1.0, 1.0, 1.0), (1.0, -1.0, -1.0), (1.0, -1.0, 1.0), (1.0, 1.0, -1.0), (1.0, 1.0, 1.0)], [], [(0, 1, 3, 2), (2, 3, 7, 6), (6, 7, 5, 4), (4, 5, 1, 0), (2, 6, 4, 0), (7, 3, 1, 5)])
_uv = me_cube_050.uv_layers.new(name='UVMap')
_uv.uv.foreach_set('vector', [0.375, 0.0, 0.625, 0.0, 0.625, 0.25, 0.375, 0.25, 0.375, 0.25, 0.625, 0.25, 0.625, 0.5, 0.375, 0.5, 0.375, 0.5, 0.625, 0.5, 0.625, 0.75, 0.375, 0.75, 0.375, 0.75, 0.625, 0.75, 0.625, 1.0, 0.375, 1.0, 0.125, 0.5, 0.375, 0.5, 0.375, 0.75, 0.125, 0.75, 0.625, 0.5, 0.875, 0.5, 0.875, 0.75, 0.625, 0.75])
me_cube_050.materials.append(mat_material_002)
me_cube_050.update()
me_cube_051 = bpy.data.meshes.new('Cube.051')
me_cube_051.from_pydata([(-1.0, -1.0, -1.0), (-1.0, -1.0, 1.0), (-1.0, 1.0, -1.0), (-1.0, 1.0, 1.0), (1.0, -1.0, -1.0), (1.0, -1.0, 1.0), (1.0, 1.0, -1.0), (1.0, 1.0, 1.0)], [], [(0, 1, 3, 2), (2, 3, 7, 6), (6, 7, 5, 4), (4, 5, 1, 0), (2, 6, 4, 0), (7, 3, 1, 5)])
_uv = me_cube_051.uv_layers.new(name='UVMap')
_uv.uv.foreach_set('vector', [0.375, 0.0, 0.625, 0.0, 0.625, 0.25, 0.375, 0.25, 0.375, 0.25, 0.625, 0.25, 0.625, 0.5, 0.375, 0.5, 0.375, 0.5, 0.625, 0.5, 0.625, 0.75, 0.375, 0.75, 0.375, 0.75, 0.625, 0.75, 0.625, 1.0, 0.375, 1.0, 0.125, 0.5, 0.375, 0.5, 0.375, 0.75, 0.125, 0.75, 0.625, 0.5, 0.875, 0.5, 0.875, 0.75, 0.625, 0.75])
me_cube_051.materials.append(mat_material_002)
me_cube_051.update()
me_cube_052 = bpy.data.meshes.new('Cube.052')
me_cube_052.from_pydata([(-1.0, -1.0, -1.0), (-1.0, -1.0, 0.9986), (-1.0, 1.0, -1.0), (-1.0, 1.0, 0.9995), (1.0, -1.0, -1.0), (1.0, -1.0, 0.9985), (1.0, 1.0, -1.0), (1.0, 1.0, 0.9995)], [], [(0, 1, 3, 2), (2, 3, 7, 6), (6, 7, 5, 4), (4, 5, 1, 0), (2, 6, 4, 0), (7, 3, 1, 5)])
_uv = me_cube_052.uv_layers.new(name='UVMap')
_uv.uv.foreach_set('vector', [0.375, 0.0, 0.625, 0.0, 0.625, 0.25, 0.375, 0.25, 0.375, 0.25, 0.625, 0.25, 0.625, 0.5, 0.375, 0.5, 0.375, 0.5, 0.625, 0.5, 0.625, 0.75, 0.375, 0.75, 0.375, 0.75, 0.625, 0.75, 0.625, 1.0, 0.375, 1.0, 0.125, 0.5, 0.375, 0.5, 0.375, 0.75, 0.125, 0.75, 0.625, 0.5, 0.875, 0.5, 0.875, 0.75, 0.625, 0.75])
me_cube_052.materials.append(mat_material_002)
me_cube_052.update()
me_cube_053 = bpy.data.meshes.new('Cube.053')
me_cube_053.from_pydata([(-1.0, -1.0, -1.0), (-1.0, -1.0, 0.9932), (-1.0, 1.0, -1.0), (-1.0, 1.0, 0.9954), (1.0, -1.0, -1.0), (1.0, -1.0, 0.9931), (1.0, 1.0, -1.0), (1.0, 1.0, 0.9953)], [], [(0, 1, 3, 2), (2, 3, 7, 6), (6, 7, 5, 4), (4, 5, 1, 0), (2, 6, 4, 0), (7, 3, 1, 5)])
_uv = me_cube_053.uv_layers.new(name='UVMap')
_uv.uv.foreach_set('vector', [0.375, 0.0, 0.625, 0.0, 0.625, 0.25, 0.375, 0.25, 0.375, 0.25, 0.625, 0.25, 0.625, 0.5, 0.375, 0.5, 0.375, 0.5, 0.625, 0.5, 0.625, 0.75, 0.375, 0.75, 0.375, 0.75, 0.625, 0.75, 0.625, 1.0, 0.375, 1.0, 0.125, 0.5, 0.375, 0.5, 0.375, 0.75, 0.125, 0.75, 0.625, 0.5, 0.875, 0.5, 0.875, 0.75, 0.625, 0.75])
me_cube_053.materials.append(mat_material_002)
me_cube_053.update()
me_cube_054 = bpy.data.meshes.new('Cube.054')
me_cube_054.from_pydata([(-1.0, -1.0, -1.0), (-1.0, -1.0, 1.0), (-1.0, 1.0, -1.0), (-1.0, 1.0, 1.0), (1.0, -1.0, -1.0), (1.0, -1.0, 1.0), (1.0, 1.0, -1.0), (1.0, 1.0, 1.0)], [], [(0, 1, 3, 2), (2, 3, 7, 6), (6, 7, 5, 4), (4, 5, 1, 0), (2, 6, 4, 0), (7, 3, 1, 5)])
_uv = me_cube_054.uv_layers.new(name='UVMap')
_uv.uv.foreach_set('vector', [0.375, 0.0, 0.625, 0.0, 0.625, 0.25, 0.375, 0.25, 0.375, 0.25, 0.625, 0.25, 0.625, 0.5, 0.375, 0.5, 0.375, 0.5, 0.625, 0.5, 0.625, 0.75, 0.375, 0.75, 0.375, 0.75, 0.625, 0.75, 0.625, 1.0, 0.375, 1.0, 0.125, 0.5, 0.375, 0.5, 0.375, 0.75, 0.125, 0.75, 0.625, 0.5, 0.875, 0.5, 0.875, 0.75, 0.625, 0.75])
me_cube_054.materials.append(mat_material_002)
me_cube_054.update()
me_cube_055 = bpy.data.meshes.new('Cube.055')
me_cube_055.from_pydata([(-1.0, -1.0, -1.0), (-1.0, -1.0, 1.0), (-1.0, 1.0, -1.0), (-1.0, 1.0, 1.0), (1.0, -1.0, -1.0), (1.0, -1.0, 1.0), (1.0, 1.0, -1.0), (1.0, 1.0, 1.0)], [], [(0, 1, 3, 2), (2, 3, 7, 6), (6, 7, 5, 4), (4, 5, 1, 0), (2, 6, 4, 0), (7, 3, 1, 5)])
_uv = me_cube_055.uv_layers.new(name='UVMap')
_uv.uv.foreach_set('vector', [0.375, 0.0, 0.625, 0.0, 0.625, 0.25, 0.375, 0.25, 0.375, 0.25, 0.625, 0.25, 0.625, 0.5, 0.375, 0.5, 0.375, 0.5, 0.625, 0.5, 0.625, 0.75, 0.375, 0.75, 0.375, 0.75, 0.625, 0.75, 0.625, 1.0, 0.375, 1.0, 0.125, 0.5, 0.375, 0.5, 0.375, 0.75, 0.125, 0.75, 0.625, 0.5, 0.875, 0.5, 0.875, 0.75, 0.625, 0.75])
me_cube_055.materials.append(mat_material_002)
me_cube_055.update()
me_cube_056 = bpy.data.meshes.new('Cube.056')
me_cube_056.from_pydata([(-1.0, -1.0, -1.0), (-1.0, -1.0, 0.9123), (-1.0, 1.0, -1.0), (-1.0, 1.0, 0.92), (1.0, -1.0, -1.0), (1.0, -1.0, 0.912), (1.0, 1.0, -1.0), (1.0, 1.0, 0.9198)], [], [(0, 1, 3, 2), (2, 3, 7, 6), (6, 7, 5, 4), (4, 5, 1, 0), (2, 6, 4, 0), (7, 3, 1, 5)])
_uv = me_cube_056.uv_layers.new(name='UVMap')
_uv.uv.foreach_set('vector', [0.375, 0.0, 0.625, 0.0, 0.625, 0.25, 0.375, 0.25, 0.375, 0.25, 0.625, 0.25, 0.625, 0.5, 0.375, 0.5, 0.375, 0.5, 0.625, 0.5, 0.625, 0.75, 0.375, 0.75, 0.375, 0.75, 0.625, 0.75, 0.625, 1.0, 0.375, 1.0, 0.125, 0.5, 0.375, 0.5, 0.375, 0.75, 0.125, 0.75, 0.625, 0.5, 0.875, 0.5, 0.875, 0.75, 0.625, 0.75])
me_cube_056.materials.append(mat_material_002)
me_cube_056.update()
me_cube_057 = bpy.data.meshes.new('Cube.057')
me_cube_057.from_pydata([(-1.0, -1.0, -1.0), (-1.0, -1.0, 0.887), (-1.0, 1.0, -1.0), (-1.0, 1.0, 0.8957), (1.0, -1.0, -1.0), (1.0, -1.0, 0.8867), (1.0, 1.0, -1.0), (1.0, 1.0, 0.8954)], [], [(0, 1, 3, 2), (2, 3, 7, 6), (6, 7, 5, 4), (4, 5, 1, 0), (2, 6, 4, 0), (7, 3, 1, 5)])
_uv = me_cube_057.uv_layers.new(name='UVMap')
_uv.uv.foreach_set('vector', [0.375, 0.0, 0.625, 0.0, 0.625, 0.25, 0.375, 0.25, 0.375, 0.25, 0.625, 0.25, 0.625, 0.5, 0.375, 0.5, 0.375, 0.5, 0.625, 0.5, 0.625, 0.75, 0.375, 0.75, 0.375, 0.75, 0.625, 0.75, 0.625, 1.0, 0.375, 1.0, 0.125, 0.5, 0.375, 0.5, 0.375, 0.75, 0.125, 0.75, 0.625, 0.5, 0.875, 0.5, 0.875, 0.75, 0.625, 0.75])
me_cube_057.materials.append(mat_material_002)
me_cube_057.update()
me_cube_058 = bpy.data.meshes.new('Cube.058')
me_cube_058.from_pydata([(-1.0, -1.0, -1.0), (-1.0, -1.0, 0.8289), (-1.0, 1.0, -1.0), (-1.0, 1.0, 0.8392), (1.0, -1.0, -1.0), (1.0, -1.0, 0.8286), (1.0, 1.0, -1.0), (1.0, 1.0, 0.8389)], [], [(0, 1, 3, 2), (2, 3, 7, 6), (6, 7, 5, 4), (4, 5, 1, 0), (2, 6, 4, 0), (7, 3, 1, 5)])
_uv = me_cube_058.uv_layers.new(name='UVMap')
_uv.uv.foreach_set('vector', [0.375, 0.0, 0.625, 0.0, 0.625, 0.25, 0.375, 0.25, 0.375, 0.25, 0.625, 0.25, 0.625, 0.5, 0.375, 0.5, 0.375, 0.5, 0.625, 0.5, 0.625, 0.75, 0.375, 0.75, 0.375, 0.75, 0.625, 0.75, 0.625, 1.0, 0.375, 1.0, 0.125, 0.5, 0.375, 0.5, 0.375, 0.75, 0.125, 0.75, 0.625, 0.5, 0.875, 0.5, 0.875, 0.75, 0.625, 0.75])
me_cube_058.materials.append(mat_material_002)
me_cube_058.update()
me_cube_059 = bpy.data.meshes.new('Cube.059')
me_cube_059.from_pydata([(-1.0, -1.0, -1.0), (-1.0, -1.0, 0.8592), (-1.0, 1.0, -1.0), (-1.0, 1.0, 0.8686), (1.0, -1.0, -1.0), (1.0, -1.0, 0.8589), (1.0, 1.0, -1.0), (1.0, 1.0, 0.8684)], [], [(0, 1, 3, 2), (2, 3, 7, 6), (6, 7, 5, 4), (4, 5, 1, 0), (2, 6, 4, 0), (7, 3, 1, 5)])
_uv = me_cube_059.uv_layers.new(name='UVMap')
_uv.uv.foreach_set('vector', [0.375, 0.0, 0.625, 0.0, 0.625, 0.25, 0.375, 0.25, 0.375, 0.25, 0.625, 0.25, 0.625, 0.5, 0.375, 0.5, 0.375, 0.5, 0.625, 0.5, 0.625, 0.75, 0.375, 0.75, 0.375, 0.75, 0.625, 0.75, 0.625, 1.0, 0.375, 1.0, 0.125, 0.5, 0.375, 0.5, 0.375, 0.75, 0.125, 0.75, 0.625, 0.5, 0.875, 0.5, 0.875, 0.75, 0.625, 0.75])
me_cube_059.materials.append(mat_material_002)
me_cube_059.update()
me_cube_060 = bpy.data.meshes.new('Cube.060')
me_cube_060.from_pydata([(-1.0, -1.0, -1.0), (-1.0, -1.0, 0.9539), (-1.0, 1.0, -1.0), (-1.0, 1.0, 0.9597), (1.0, -1.0, -1.0), (1.0, -1.0, 0.9537), (1.0, 1.0, -1.0), (1.0, 1.0, 0.9595)], [], [(0, 1, 3, 2), (2, 3, 7, 6), (6, 7, 5, 4), (4, 5, 1, 0), (2, 6, 4, 0), (7, 3, 1, 5)])
_uv = me_cube_060.uv_layers.new(name='UVMap')
_uv.uv.foreach_set('vector', [0.375, 0.0, 0.625, 0.0, 0.625, 0.25, 0.375, 0.25, 0.375, 0.25, 0.625, 0.25, 0.625, 0.5, 0.375, 0.5, 0.375, 0.5, 0.625, 0.5, 0.625, 0.75, 0.375, 0.75, 0.375, 0.75, 0.625, 0.75, 0.625, 1.0, 0.375, 1.0, 0.125, 0.5, 0.375, 0.5, 0.375, 0.75, 0.125, 0.75, 0.625, 0.5, 0.875, 0.5, 0.875, 0.75, 0.625, 0.75])
me_cube_060.materials.append(mat_material_002)
me_cube_060.update()
me_cube_061 = bpy.data.meshes.new('Cube.061')
me_cube_061.from_pydata([(-1.0, -1.0, -1.0), (-1.0, -1.0, 0.9344), (-1.0, 1.0, -1.0), (-1.0, 1.0, 0.9412), (1.0, -1.0, -1.0), (1.0, -1.0, 0.9342), (1.0, 1.0, -1.0), (1.0, 1.0, 0.941)], [], [(0, 1, 3, 2), (2, 3, 7, 6), (6, 7, 5, 4), (4, 5, 1, 0), (2, 6, 4, 0), (7, 3, 1, 5)])
_uv = me_cube_061.uv_layers.new(name='UVMap')
_uv.uv.foreach_set('vector', [0.375, 0.0, 0.625, 0.0, 0.625, 0.25, 0.375, 0.25, 0.375, 0.25, 0.625, 0.25, 0.625, 0.5, 0.375, 0.5, 0.375, 0.5, 0.625, 0.5, 0.625, 0.75, 0.375, 0.75, 0.375, 0.75, 0.625, 0.75, 0.625, 1.0, 0.375, 1.0, 0.125, 0.5, 0.375, 0.5, 0.375, 0.75, 0.125, 0.75, 0.625, 0.5, 0.875, 0.5, 0.875, 0.75, 0.625, 0.75])
me_cube_061.materials.append(mat_material_002)
me_cube_061.update()
me_cube_062 = bpy.data.meshes.new('Cube.062')
me_cube_062.from_pydata([(-1.0, -1.0, -1.0), (-1.0, -1.0, 0.9703), (-1.0, 1.0, -1.0), (-1.0, 1.0, 0.9749), (1.0, -1.0, -1.0), (1.0, -1.0, 0.9701), (1.0, 1.0, -1.0), (1.0, 1.0, 0.9748)], [], [(0, 1, 3, 2), (2, 3, 7, 6), (6, 7, 5, 4), (4, 5, 1, 0), (2, 6, 4, 0), (7, 3, 1, 5)])
_uv = me_cube_062.uv_layers.new(name='UVMap')
_uv.uv.foreach_set('vector', [0.375, 0.0, 0.625, 0.0, 0.625, 0.25, 0.375, 0.25, 0.375, 0.25, 0.625, 0.25, 0.625, 0.5, 0.375, 0.5, 0.375, 0.5, 0.625, 0.5, 0.625, 0.75, 0.375, 0.75, 0.375, 0.75, 0.625, 0.75, 0.625, 1.0, 0.375, 1.0, 0.125, 0.5, 0.375, 0.5, 0.375, 0.75, 0.125, 0.75, 0.625, 0.5, 0.875, 0.5, 0.875, 0.75, 0.625, 0.75])
me_cube_062.materials.append(mat_material_002)
me_cube_062.update()
me_cube_063 = bpy.data.meshes.new('Cube.063')
me_cube_063.from_pydata([(-1.0, -1.0, -1.0), (-1.0, -1.0, 0.9832), (-1.0, 1.0, -1.0), (-1.0, 1.0, 0.9867), (1.0, -1.0, -1.0), (1.0, -1.0, 0.9831), (1.0, 1.0, -1.0), (1.0, 1.0, 0.9866)], [], [(0, 1, 3, 2), (2, 3, 7, 6), (6, 7, 5, 4), (4, 5, 1, 0), (2, 6, 4, 0), (7, 3, 1, 5)])
_uv = me_cube_063.uv_layers.new(name='UVMap')
_uv.uv.foreach_set('vector', [0.375, 0.0, 0.625, 0.0, 0.625, 0.25, 0.375, 0.25, 0.375, 0.25, 0.625, 0.25, 0.625, 0.5, 0.375, 0.5, 0.375, 0.5, 0.625, 0.5, 0.625, 0.75, 0.375, 0.75, 0.375, 0.75, 0.625, 0.75, 0.625, 1.0, 0.375, 1.0, 0.125, 0.5, 0.375, 0.5, 0.375, 0.75, 0.125, 0.75, 0.625, 0.5, 0.875, 0.5, 0.875, 0.75, 0.625, 0.75])
me_cube_063.materials.append(mat_material_002)
me_cube_063.update()
me_cube_064 = bpy.data.meshes.new('Cube.064')
me_cube_064.from_pydata([(-1.0, -1.0, -1.0), (-1.0, -1.0, -0.1404), (-1.0, 1.0, -1.0), (-1.0, 1.0, -0.1323), (1.0, -1.0, -1.0), (1.0, -1.0, -0.1406), (1.0, 1.0, -1.0), (1.0, 1.0, -0.1325)], [], [(0, 1, 3, 2), (2, 3, 7, 6), (6, 7, 5, 4), (4, 5, 1, 0), (2, 6, 4, 0), (7, 3, 1, 5)])
_uv = me_cube_064.uv_layers.new(name='UVMap')
_uv.uv.foreach_set('vector', [0.375, 0.0, 0.625, 0.0, 0.625, 0.25, 0.375, 0.25, 0.375, 0.25, 0.625, 0.25, 0.625, 0.5, 0.375, 0.5, 0.375, 0.5, 0.625, 0.5, 0.625, 0.75, 0.375, 0.75, 0.375, 0.75, 0.625, 0.75, 0.625, 1.0, 0.375, 1.0, 0.125, 0.5, 0.375, 0.5, 0.375, 0.75, 0.125, 0.75, 0.625, 0.5, 0.875, 0.5, 0.875, 0.75, 0.625, 0.75])
me_cube_064.materials.append(mat_material_002)
me_cube_064.update()
me_cube_065 = bpy.data.meshes.new('Cube.065')
me_cube_065.from_pydata([(-1.0, -1.0, -1.0), (-1.0, -1.0, -0.1631), (-1.0, 1.0, -1.0), (-1.0, 1.0, -0.1559), (1.0, -1.0, -1.001), (1.0, -1.0, -0.1633), (1.0, 1.0, -1.0), (1.0, 1.0, -0.1561)], [], [(0, 1, 3, 2), (2, 3, 7, 6), (6, 7, 5, 4), (4, 5, 1, 0), (2, 6, 4, 0), (7, 3, 1, 5)])
_uv = me_cube_065.uv_layers.new(name='UVMap')
_uv.uv.foreach_set('vector', [0.375, 0.0, 0.625, 0.0, 0.625, 0.25, 0.375, 0.25, 0.375, 0.25, 0.625, 0.25, 0.625, 0.5, 0.375, 0.5, 0.375, 0.5, 0.625, 0.5, 0.625, 0.75, 0.375, 0.75, 0.375, 0.75, 0.625, 0.75, 0.625, 1.0, 0.375, 1.0, 0.125, 0.5, 0.375, 0.5, 0.375, 0.75, 0.125, 0.75, 0.625, 0.5, 0.875, 0.5, 0.875, 0.75, 0.625, 0.75])
me_cube_065.materials.append(mat_material_002)
me_cube_065.update()
me_cube_066 = bpy.data.meshes.new('Cube.066')
me_cube_066.from_pydata([(-1.0, -1.0, -1.001), (-1.0, -1.0, -0.1994), (-1.0, 1.0, -1.001), (-1.0, 1.0, -0.1943), (1.0, -1.0, -1.001), (1.0, -1.0, -0.1995), (1.0, 1.0, -1.001), (1.0, 1.0, -0.1944)], [], [(0, 1, 3, 2), (2, 3, 7, 6), (6, 7, 5, 4), (4, 5, 1, 0), (2, 6, 4, 0), (7, 3, 1, 5)])
_uv = me_cube_066.uv_layers.new(name='UVMap')
_uv.uv.foreach_set('vector', [0.375, 0.0, 0.625, 0.0, 0.625, 0.25, 0.375, 0.25, 0.375, 0.25, 0.625, 0.25, 0.625, 0.5, 0.375, 0.5, 0.375, 0.5, 0.625, 0.5, 0.625, 0.75, 0.375, 0.75, 0.375, 0.75, 0.625, 0.75, 0.625, 1.0, 0.375, 1.0, 0.125, 0.5, 0.375, 0.5, 0.375, 0.75, 0.125, 0.75, 0.625, 0.5, 0.875, 0.5, 0.875, 0.75, 0.625, 0.75])
me_cube_066.materials.append(mat_material_002)
me_cube_066.update()
me_cube_067 = bpy.data.meshes.new('Cube.067')
me_cube_067.from_pydata([(-1.0, -1.0, -1.001), (-1.0, -1.0, -0.1828), (-1.0, 1.0, -1.001), (-1.0, 1.0, -0.1766), (1.0, -1.0, -1.001), (1.0, -1.0, -0.183), (1.0, 1.0, -1.001), (1.0, 1.0, -0.1768)], [], [(0, 1, 3, 2), (2, 3, 7, 6), (6, 7, 5, 4), (4, 5, 1, 0), (2, 6, 4, 0), (7, 3, 1, 5)])
_uv = me_cube_067.uv_layers.new(name='UVMap')
_uv.uv.foreach_set('vector', [0.375, 0.0, 0.625, 0.0, 0.625, 0.25, 0.375, 0.25, 0.375, 0.25, 0.625, 0.25, 0.625, 0.5, 0.375, 0.5, 0.375, 0.5, 0.625, 0.5, 0.625, 0.75, 0.375, 0.75, 0.375, 0.75, 0.625, 0.75, 0.625, 1.0, 0.375, 1.0, 0.125, 0.5, 0.375, 0.5, 0.375, 0.75, 0.125, 0.75, 0.625, 0.5, 0.875, 0.5, 0.875, 0.75, 0.625, 0.75])
me_cube_067.materials.append(mat_material_002)
me_cube_067.update()
me_cube_068 = bpy.data.meshes.new('Cube.068')
me_cube_068.from_pydata([(-1.0, -1.0, -1.001), (-1.0, -1.0, -0.2281), (-1.0, 1.0, -1.001), (-1.0, 1.0, -0.2266), (1.0, -1.0, -1.002), (1.0, -1.0, -0.2282), (1.0, 1.0, -1.002), (1.0, 1.0, -0.2266)], [], [(0, 1, 3, 2), (2, 3, 7, 6), (6, 7, 5, 4), (4, 5, 1, 0), (2, 6, 4, 0), (7, 3, 1, 5)])
_uv = me_cube_068.uv_layers.new(name='UVMap')
_uv.uv.foreach_set('vector', [0.375, 0.0, 0.625, 0.0, 0.625, 0.25, 0.375, 0.25, 0.375, 0.25, 0.625, 0.25, 0.625, 0.5, 0.375, 0.5, 0.375, 0.5, 0.625, 0.5, 0.625, 0.75, 0.375, 0.75, 0.375, 0.75, 0.625, 0.75, 0.625, 1.0, 0.375, 1.0, 0.125, 0.5, 0.375, 0.5, 0.375, 0.75, 0.125, 0.75, 0.625, 0.5, 0.875, 0.5, 0.875, 0.75, 0.625, 0.75])
me_cube_068.materials.append(mat_material_002)
me_cube_068.update()
me_cube_069 = bpy.data.meshes.new('Cube.069')
me_cube_069.from_pydata([(-1.0, -1.0, -1.001), (-1.0, -1.0, -0.2302), (-1.0, 1.0, -1.001), (-1.0, 1.0, -0.2299), (1.0, -1.0, -1.002), (1.0, -1.0, -0.2301), (1.0, 1.0, -1.002), (1.0, 1.0, -0.2299)], [], [(0, 1, 3, 2), (2, 3, 7, 6), (6, 7, 5, 4), (4, 5, 1, 0), (2, 6, 4, 0), (7, 3, 1, 5)])
_uv = me_cube_069.uv_layers.new(name='UVMap')
_uv.uv.foreach_set('vector', [0.375, 0.0, 0.625, 0.0, 0.625, 0.25, 0.375, 0.25, 0.375, 0.25, 0.625, 0.25, 0.625, 0.5, 0.375, 0.5, 0.375, 0.5, 0.625, 0.5, 0.625, 0.75, 0.375, 0.75, 0.375, 0.75, 0.625, 0.75, 0.625, 1.0, 0.375, 1.0, 0.125, 0.5, 0.375, 0.5, 0.375, 0.75, 0.125, 0.75, 0.625, 0.5, 0.875, 0.5, 0.875, 0.75, 0.625, 0.75])
me_cube_069.materials.append(mat_material_002)
me_cube_069.update()
me_cube_070 = bpy.data.meshes.new('Cube.070')
me_cube_070.from_pydata([(-1.0, -1.0, -1.001), (-1.0, -1.0, -0.2221), (-1.0, 1.0, -1.001), (-1.0, 1.0, -0.2193), (1.0, -1.0, -1.002), (1.0, -1.0, -0.2222), (1.0, 1.0, -1.002), (1.0, 1.0, -0.2194)], [], [(0, 1, 3, 2), (2, 3, 7, 6), (6, 7, 5, 4), (4, 5, 1, 0), (2, 6, 4, 0), (7, 3, 1, 5)])
_uv = me_cube_070.uv_layers.new(name='UVMap')
_uv.uv.foreach_set('vector', [0.375, 0.0, 0.625, 0.0, 0.625, 0.25, 0.375, 0.25, 0.375, 0.25, 0.625, 0.25, 0.625, 0.5, 0.375, 0.5, 0.375, 0.5, 0.625, 0.5, 0.625, 0.75, 0.375, 0.75, 0.375, 0.75, 0.625, 0.75, 0.625, 1.0, 0.375, 1.0, 0.125, 0.5, 0.375, 0.5, 0.375, 0.75, 0.125, 0.75, 0.625, 0.5, 0.875, 0.5, 0.875, 0.75, 0.625, 0.75])
me_cube_070.materials.append(mat_material_002)
me_cube_070.update()
me_cube_071 = bpy.data.meshes.new('Cube.071')
me_cube_071.from_pydata([(-1.0, -1.0, -1.001), (-1.0, -1.0, -0.2124), (-1.0, 1.0, -1.001), (-1.0, 1.0, -0.2084), (1.0, -1.0, -1.001), (1.0, -1.0, -0.2125), (1.0, 1.0, -1.001), (1.0, 1.0, -0.2085)], [], [(0, 1, 3, 2), (2, 3, 7, 6), (6, 7, 5, 4), (4, 5, 1, 0), (2, 6, 4, 0), (7, 3, 1, 5)])
_uv = me_cube_071.uv_layers.new(name='UVMap')
_uv.uv.foreach_set('vector', [0.375, 0.0, 0.625, 0.0, 0.625, 0.25, 0.375, 0.25, 0.375, 0.25, 0.625, 0.25, 0.625, 0.5, 0.375, 0.5, 0.375, 0.5, 0.625, 0.5, 0.625, 0.75, 0.375, 0.75, 0.375, 0.75, 0.625, 0.75, 0.625, 1.0, 0.375, 1.0, 0.125, 0.5, 0.375, 0.5, 0.375, 0.75, 0.125, 0.75, 0.625, 0.5, 0.875, 0.5, 0.875, 0.75, 0.625, 0.75])
me_cube_071.materials.append(mat_material_002)
me_cube_071.update()
me_cube_072 = bpy.data.meshes.new('Cube.072')
me_cube_072.from_pydata([(-1.0, -1.0, -1.0), (-1.0, -1.0, -0.02122), (-1.0, 1.0, -1.0), (-1.0, 1.0, -0.009946), (1.0, -1.0, -1.0), (1.0, -1.0, -0.02157), (1.0, 1.0, -1.0), (1.0, 1.0, -0.0103)], [], [(0, 1, 3, 2), (2, 3, 7, 6), (6, 7, 5, 4), (4, 5, 1, 0), (2, 6, 4, 0), (7, 3, 1, 5)])
_uv = me_cube_072.uv_layers.new(name='UVMap')
_uv.uv.foreach_set('vector', [0.375, 0.0, 0.625, 0.0, 0.625, 0.25, 0.375, 0.25, 0.375, 0.25, 0.625, 0.25, 0.625, 0.5, 0.375, 0.5, 0.375, 0.5, 0.625, 0.5, 0.625, 0.75, 0.375, 0.75, 0.375, 0.75, 0.625, 0.75, 0.625, 1.0, 0.375, 1.0, 0.125, 0.5, 0.375, 0.5, 0.375, 0.75, 0.125, 0.75, 0.625, 0.5, 0.875, 0.5, 0.875, 0.75, 0.625, 0.75])
me_cube_072.materials.append(mat_material_002)
me_cube_072.update()
me_cube_073 = bpy.data.meshes.new('Cube.073')
me_cube_073.from_pydata([(-1.0, -1.0, -1.0), (-1.0, -1.0, -0.05398), (-1.0, 1.0, -1.0), (-1.0, 1.0, -0.04339), (1.0, -1.0, -1.0), (1.0, -1.0, -0.05431), (1.0, 1.0, -1.0), (1.0, 1.0, -0.04372)], [], [(0, 1, 3, 2), (2, 3, 7, 6), (6, 7, 5, 4), (4, 5, 1, 0), (2, 6, 4, 0), (7, 3, 1, 5)])
_uv = me_cube_073.uv_layers.new(name='UVMap')
_uv.uv.foreach_set('vector', [0.375, 0.0, 0.625, 0.0, 0.625, 0.25, 0.375, 0.25, 0.375, 0.25, 0.625, 0.25, 0.625, 0.5, 0.375, 0.5, 0.375, 0.5, 0.625, 0.5, 0.625, 0.75, 0.375, 0.75, 0.375, 0.75, 0.625, 0.75, 0.625, 1.0, 0.375, 1.0, 0.125, 0.5, 0.375, 0.5, 0.375, 0.75, 0.125, 0.75, 0.625, 0.5, 0.875, 0.5, 0.875, 0.75, 0.625, 0.75])
me_cube_073.materials.append(mat_material_002)
me_cube_073.update()
me_cube_074 = bpy.data.meshes.new('Cube.074')
me_cube_074.from_pydata([(-1.0, -1.0, -1.0), (-1.0, -1.0, -0.1128), (-1.0, 1.0, -1.0), (-1.0, 1.0, -0.1038), (1.0, -1.0, -1.0), (1.0, -1.0, -0.1131), (1.0, 1.0, -1.0), (1.0, 1.0, -0.104)], [], [(0, 1, 3, 2), (2, 3, 7, 6), (6, 7, 5, 4), (4, 5, 1, 0), (2, 6, 4, 0), (7, 3, 1, 5)])
_uv = me_cube_074.uv_layers.new(name='UVMap')
_uv.uv.foreach_set('vector', [0.375, 0.0, 0.625, 0.0, 0.625, 0.25, 0.375, 0.25, 0.375, 0.25, 0.625, 0.25, 0.625, 0.5, 0.375, 0.5, 0.375, 0.5, 0.625, 0.5, 0.625, 0.75, 0.375, 0.75, 0.375, 0.75, 0.625, 0.75, 0.625, 1.0, 0.375, 1.0, 0.125, 0.5, 0.375, 0.5, 0.375, 0.75, 0.125, 0.75, 0.625, 0.5, 0.875, 0.5, 0.875, 0.75, 0.625, 0.75])
me_cube_074.materials.append(mat_material_002)
me_cube_074.update()
me_cube_075 = bpy.data.meshes.new('Cube.075')
me_cube_075.from_pydata([(-1.0, -1.0, -1.0), (-1.0, -1.0, -0.08458), (-1.0, 1.0, -1.0), (-1.0, 1.0, -0.07472), (1.0, -1.0, -1.0), (1.0, -1.0, -0.08488), (1.0, 1.0, -1.0), (1.0, 1.0, -0.07503)], [], [(0, 1, 3, 2), (2, 3, 7, 6), (6, 7, 5, 4), (4, 5, 1, 0), (2, 6, 4, 0), (7, 3, 1, 5)])
_uv = me_cube_075.uv_layers.new(name='UVMap')
_uv.uv.foreach_set('vector', [0.375, 0.0, 0.625, 0.0, 0.625, 0.25, 0.375, 0.25, 0.375, 0.25, 0.625, 0.25, 0.625, 0.5, 0.375, 0.5, 0.375, 0.5, 0.625, 0.5, 0.625, 0.75, 0.375, 0.75, 0.375, 0.75, 0.625, 0.75, 0.625, 1.0, 0.375, 1.0, 0.125, 0.5, 0.375, 0.5, 0.375, 0.75, 0.125, 0.75, 0.625, 0.5, 0.875, 0.5, 0.875, 0.75, 0.625, 0.75])
me_cube_075.materials.append(mat_material_002)
me_cube_075.update()
me_cube_076 = bpy.data.meshes.new('Cube.076')
me_cube_076.from_pydata([(-1.0, -1.0, -1.0), (-1.0, -1.0, 0.04942), (-1.0, 1.0, -1.0), (-1.0, 1.0, 0.06184), (1.0, -1.0, -1.0), (1.0, -1.0, 0.04904), (1.0, 1.0, -1.0), (1.0, 1.0, 0.06144)], [], [(0, 1, 3, 2), (2, 3, 7, 6), (6, 7, 5, 4), (4, 5, 1, 0), (2, 6, 4, 0), (7, 3, 1, 5)])
_uv = me_cube_076.uv_layers.new(name='UVMap')
_uv.uv.foreach_set('vector', [0.375, 0.0, 0.625, 0.0, 0.625, 0.25, 0.375, 0.25, 0.375, 0.25, 0.625, 0.25, 0.625, 0.5, 0.375, 0.5, 0.375, 0.5, 0.625, 0.5, 0.625, 0.75, 0.375, 0.75, 0.375, 0.75, 0.625, 0.75, 0.625, 1.0, 0.375, 1.0, 0.125, 0.5, 0.375, 0.5, 0.375, 0.75, 0.125, 0.75, 0.625, 0.5, 0.875, 0.5, 0.875, 0.75, 0.625, 0.75])
me_cube_076.materials.append(mat_material_002)
me_cube_076.update()
me_cube_077 = bpy.data.meshes.new('Cube.077')
me_cube_077.from_pydata([(-1.0, -1.0, -1.0), (-1.0, -1.0, 0.01294), (-1.0, 1.0, -1.0), (-1.0, 1.0, 0.02481), (1.0, -1.0, -1.0), (1.0, -1.0, 0.01257), (1.0, 1.0, -1.0), (1.0, 1.0, 0.02443)], [], [(0, 1, 3, 2), (2, 3, 7, 6), (6, 7, 5, 4), (4, 5, 1, 0), (2, 6, 4, 0), (7, 3, 1, 5)])
_uv = me_cube_077.uv_layers.new(name='UVMap')
_uv.uv.foreach_set('vector', [0.375, 0.0, 0.625, 0.0, 0.625, 0.25, 0.375, 0.25, 0.375, 0.25, 0.625, 0.25, 0.625, 0.5, 0.375, 0.5, 0.375, 0.5, 0.625, 0.5, 0.625, 0.75, 0.375, 0.75, 0.375, 0.75, 0.625, 0.75, 0.625, 1.0, 0.375, 1.0, 0.125, 0.5, 0.375, 0.5, 0.375, 0.75, 0.125, 0.75, 0.625, 0.5, 0.875, 0.5, 0.875, 0.75, 0.625, 0.75])
me_cube_077.materials.append(mat_material_002)
me_cube_077.update()
me_cube_078 = bpy.data.meshes.new('Cube.078')
me_cube_078.from_pydata([(-1.0, -1.0, -1.0), (-1.0, -1.0, 0.08749), (-1.0, 1.0, -1.0), (-1.0, 1.0, 0.1004), (1.0, -1.0, -1.0), (1.0, -1.0, 0.08709), (1.0, 1.0, -1.0), (1.0, 1.0, 0.09997)], [], [(0, 1, 3, 2), (2, 3, 7, 6), (6, 7, 5, 4), (4, 5, 1, 0), (2, 6, 4, 0), (7, 3, 1, 5)])
_uv = me_cube_078.uv_layers.new(name='UVMap')
_uv.uv.foreach_set('vector', [0.375, 0.0, 0.625, 0.0, 0.625, 0.25, 0.375, 0.25, 0.375, 0.25, 0.625, 0.25, 0.625, 0.5, 0.375, 0.5, 0.375, 0.5, 0.625, 0.5, 0.625, 0.75, 0.375, 0.75, 0.375, 0.75, 0.625, 0.75, 0.625, 1.0, 0.375, 1.0, 0.125, 0.5, 0.375, 0.5, 0.375, 0.75, 0.125, 0.75, 0.625, 0.5, 0.875, 0.5, 0.875, 0.75, 0.625, 0.75])
me_cube_078.materials.append(mat_material_002)
me_cube_078.update()
me_cube_079 = bpy.data.meshes.new('Cube.079')
me_cube_079.from_pydata([(-1.0, -1.0, -1.0), (-1.0, -1.0, 0.1269), (-1.0, 1.0, -1.0), (-1.0, 1.0, 0.1403), (1.0, -1.0, -1.0), (1.0, -1.0, 0.1265), (1.0, 1.0, -1.0), (1.0, 1.0, 0.1398)], [], [(0, 1, 3, 2), (2, 3, 7, 6), (6, 7, 5, 4), (4, 5, 1, 0), (2, 6, 4, 0), (7, 3, 1, 5)])
_uv = me_cube_079.uv_layers.new(name='UVMap')
_uv.uv.foreach_set('vector', [0.375, 0.0, 0.625, 0.0, 0.625, 0.25, 0.375, 0.25, 0.375, 0.25, 0.625, 0.25, 0.625, 0.5, 0.375, 0.5, 0.375, 0.5, 0.625, 0.5, 0.625, 0.75, 0.375, 0.75, 0.375, 0.75, 0.625, 0.75, 0.625, 1.0, 0.375, 1.0, 0.125, 0.5, 0.375, 0.5, 0.375, 0.75, 0.125, 0.75, 0.625, 0.5, 0.875, 0.5, 0.875, 0.75, 0.625, 0.75])
me_cube_079.materials.append(mat_material_002)
me_cube_079.update()
me_cube_080 = bpy.data.meshes.new('Cube.080')
me_cube_080.from_pydata([(-1.0, -1.0, -1.0), (-1.0, -1.0, 0.7919), (-1.0, 1.0, -1.0), (-1.0, 1.0, 0.8029), (1.0, -1.0, -1.0), (1.0, -1.0, 0.7915), (1.0, 1.0, -1.0), (1.0, 1.0, 0.8026)], [], [(0, 1, 3, 2), (2, 3, 7, 6), (6, 7, 5, 4), (4, 5, 1, 0), (2, 6, 4, 0), (7, 3, 1, 5)])
_uv = me_cube_080.uv_layers.new(name='UVMap')
_uv.uv.foreach_set('vector', [0.375, 0.0, 0.625, 0.0, 0.625, 0.25, 0.375, 0.25, 0.375, 0.25, 0.625, 0.25, 0.625, 0.5, 0.375, 0.5, 0.375, 0.5, 0.625, 0.5, 0.625, 0.75, 0.375, 0.75, 0.375, 0.75, 0.625, 0.75, 0.625, 1.0, 0.375, 1.0, 0.125, 0.5, 0.375, 0.5, 0.375, 0.75, 0.125, 0.75, 0.625, 0.5, 0.875, 0.5, 0.875, 0.75, 0.625, 0.75])
me_cube_080.materials.append(mat_material_002)
me_cube_080.update()
me_cube_081 = bpy.data.meshes.new('Cube.081')
me_cube_081.from_pydata([(-1.0, -1.0, -1.0), (-1.0, -1.0, 0.7572), (-1.0, 1.0, -1.0), (-1.0, 1.0, 0.7689), (1.0, -1.0, -1.0), (1.0, -1.0, 0.7568), (1.0, 1.0, -1.0), (1.0, 1.0, 0.7685)], [], [(0, 1, 3, 2), (2, 3, 7, 6), (6, 7, 5, 4), (4, 5, 1, 0), (2, 6, 4, 0), (7, 3, 1, 5)])
_uv = me_cube_081.uv_layers.new(name='UVMap')
_uv.uv.foreach_set('vector', [0.375, 0.0, 0.625, 0.0, 0.625, 0.25, 0.375, 0.25, 0.375, 0.25, 0.625, 0.25, 0.625, 0.5, 0.375, 0.5, 0.375, 0.5, 0.625, 0.5, 0.625, 0.75, 0.375, 0.75, 0.375, 0.75, 0.625, 0.75, 0.625, 1.0, 0.375, 1.0, 0.125, 0.5, 0.375, 0.5, 0.375, 0.75, 0.125, 0.75, 0.625, 0.5, 0.875, 0.5, 0.875, 0.75, 0.625, 0.75])
me_cube_081.materials.append(mat_material_002)
me_cube_081.update()
me_cube_082 = bpy.data.meshes.new('Cube.082')
me_cube_082.from_pydata([(-1.0, -1.0, -1.0), (-1.0, -1.0, 0.6827), (-1.0, 1.0, -1.0), (-1.0, 1.0, 0.6954), (1.0, -1.0, -1.0), (1.0, -1.0, 0.6823), (1.0, 1.0, -1.0), (1.0, 1.0, 0.695)], [], [(0, 1, 3, 2), (2, 3, 7, 6), (6, 7, 5, 4), (4, 5, 1, 0), (2, 6, 4, 0), (7, 3, 1, 5)])
_uv = me_cube_082.uv_layers.new(name='UVMap')
_uv.uv.foreach_set('vector', [0.375, 0.0, 0.625, 0.0, 0.625, 0.25, 0.375, 0.25, 0.375, 0.25, 0.625, 0.25, 0.625, 0.5, 0.375, 0.5, 0.375, 0.5, 0.625, 0.5, 0.625, 0.75, 0.375, 0.75, 0.375, 0.75, 0.625, 0.75, 0.625, 1.0, 0.375, 1.0, 0.125, 0.5, 0.375, 0.5, 0.375, 0.75, 0.125, 0.75, 0.625, 0.5, 0.875, 0.5, 0.875, 0.75, 0.625, 0.75])
me_cube_082.materials.append(mat_material_002)
me_cube_082.update()
me_cube_083 = bpy.data.meshes.new('Cube.083')
me_cube_083.from_pydata([(-1.0, -1.0, -1.0), (-1.0, -1.0, 0.7207), (-1.0, 1.0, -1.0), (-1.0, 1.0, 0.733), (1.0, -1.0, -1.0), (1.0, -1.0, 0.7203), (1.0, 1.0, -1.0), (1.0, 1.0, 0.7326)], [], [(0, 1, 3, 2), (2, 3, 7, 6), (6, 7, 5, 4), (4, 5, 1, 0), (2, 6, 4, 0), (7, 3, 1, 5)])
_uv = me_cube_083.uv_layers.new(name='UVMap')
_uv.uv.foreach_set('vector', [0.375, 0.0, 0.625, 0.0, 0.625, 0.25, 0.375, 0.25, 0.375, 0.25, 0.625, 0.25, 0.625, 0.5, 0.375, 0.5, 0.375, 0.5, 0.625, 0.5, 0.625, 0.75, 0.375, 0.75, 0.375, 0.75, 0.625, 0.75, 0.625, 1.0, 0.375, 1.0, 0.125, 0.5, 0.375, 0.5, 0.375, 0.75, 0.125, 0.75, 0.625, 0.5, 0.875, 0.5, 0.875, 0.75, 0.625, 0.75])
me_cube_083.materials.append(mat_material_002)
me_cube_083.update()
me_cube_084 = bpy.data.meshes.new('Cube.084')
me_cube_084.from_pydata([(-1.0, -1.0, -1.0), (-1.0, -1.0, 0.5616), (-1.0, 1.0, -1.0), (-1.0, 1.0, 0.5755), (1.0, -1.0, -1.0), (1.0, -1.0, 0.5612), (1.0, 1.0, -1.0), (1.0, 1.0, 0.5751)], [], [(0, 1, 3, 2), (2, 3, 7, 6), (6, 7, 5, 4), (4, 5, 1, 0), (2, 6, 4, 0), (7, 3, 1, 5)])
_uv = me_cube_084.uv_layers.new(name='UVMap')
_uv.uv.foreach_set('vector', [0.375, 0.0, 0.625, 0.0, 0.625, 0.25, 0.375, 0.25, 0.375, 0.25, 0.625, 0.25, 0.625, 0.5, 0.375, 0.5, 0.375, 0.5, 0.625, 0.5, 0.625, 0.75, 0.375, 0.75, 0.375, 0.75, 0.625, 0.75, 0.625, 1.0, 0.375, 1.0, 0.125, 0.5, 0.375, 0.5, 0.375, 0.75, 0.125, 0.75, 0.625, 0.5, 0.875, 0.5, 0.875, 0.75, 0.625, 0.75])
me_cube_084.materials.append(mat_material_002)
me_cube_084.update()
me_cube_085 = bpy.data.meshes.new('Cube.085')
me_cube_085.from_pydata([(-1.0, -1.0, -1.0), (-1.0, -1.0, 0.5192), (-1.0, 1.0, -1.0), (-1.0, 1.0, 0.5333), (1.0, -1.0, -1.0), (1.0, -1.0, 0.5188), (1.0, 1.0, -1.0), (1.0, 1.0, 0.5329)], [], [(0, 1, 3, 2), (2, 3, 7, 6), (6, 7, 5, 4), (4, 5, 1, 0), (2, 6, 4, 0), (7, 3, 1, 5)])
_uv = me_cube_085.uv_layers.new(name='UVMap')
_uv.uv.foreach_set('vector', [0.375, 0.0, 0.625, 0.0, 0.625, 0.25, 0.375, 0.25, 0.375, 0.25, 0.625, 0.25, 0.625, 0.5, 0.375, 0.5, 0.375, 0.5, 0.625, 0.5, 0.625, 0.75, 0.375, 0.75, 0.375, 0.75, 0.625, 0.75, 0.625, 1.0, 0.375, 1.0, 0.125, 0.5, 0.375, 0.5, 0.375, 0.75, 0.125, 0.75, 0.625, 0.5, 0.875, 0.5, 0.875, 0.75, 0.625, 0.75])
me_cube_085.materials.append(mat_material_002)
me_cube_085.update()
me_cube_086 = bpy.data.meshes.new('Cube.086')
me_cube_086.from_pydata([(-1.0, -1.0, -1.0), (-1.0, -1.0, 0.6033), (-1.0, 1.0, -1.0), (-1.0, 1.0, 0.6168), (1.0, -1.0, -1.0), (1.0, -1.0, 0.6028), (1.0, 1.0, -1.0), (1.0, 1.0, 0.6164)], [], [(0, 1, 3, 2), (2, 3, 7, 6), (6, 7, 5, 4), (4, 5, 1, 0), (2, 6, 4, 0), (7, 3, 1, 5)])
_uv = me_cube_086.uv_layers.new(name='UVMap')
_uv.uv.foreach_set('vector', [0.375, 0.0, 0.625, 0.0, 0.625, 0.25, 0.375, 0.25, 0.375, 0.25, 0.625, 0.25, 0.625, 0.5, 0.375, 0.5, 0.375, 0.5, 0.625, 0.5, 0.625, 0.75, 0.375, 0.75, 0.375, 0.75, 0.625, 0.75, 0.625, 1.0, 0.375, 1.0, 0.125, 0.5, 0.375, 0.5, 0.375, 0.75, 0.125, 0.75, 0.625, 0.5, 0.875, 0.5, 0.875, 0.75, 0.625, 0.75])
me_cube_086.materials.append(mat_material_002)
me_cube_086.update()
me_cube_087 = bpy.data.meshes.new('Cube.087')
me_cube_087.from_pydata([(-1.0, -1.0, -1.0), (-1.0, -1.0, 0.6439), (-1.0, 1.0, -1.0), (-1.0, 1.0, 0.657), (1.0, -1.0, -1.0), (1.0, -1.0, 0.6435), (1.0, 1.0, -1.0), (1.0, 1.0, 0.6566)], [], [(0, 1, 3, 2), (2, 3, 7, 6), (6, 7, 5, 4), (4, 5, 1, 0), (2, 6, 4, 0), (7, 3, 1, 5)])
_uv = me_cube_087.uv_layers.new(name='UVMap')
_uv.uv.foreach_set('vector', [0.375, 0.0, 0.625, 0.0, 0.625, 0.25, 0.375, 0.25, 0.375, 0.25, 0.625, 0.25, 0.625, 0.5, 0.375, 0.5, 0.375, 0.5, 0.625, 0.5, 0.625, 0.75, 0.375, 0.75, 0.375, 0.75, 0.625, 0.75, 0.625, 1.0, 0.375, 1.0, 0.125, 0.5, 0.375, 0.5, 0.375, 0.75, 0.125, 0.75, 0.625, 0.5, 0.875, 0.5, 0.875, 0.75, 0.625, 0.75])
me_cube_087.materials.append(mat_material_002)
me_cube_087.update()
me_cube_088 = bpy.data.meshes.new('Cube.088')
me_cube_088.from_pydata([(-1.0, -1.0, -1.0), (-1.0, -1.0, 0.2993), (-1.0, 1.0, -1.0), (-1.0, 1.0, 0.3137), (1.0, -1.0, -1.0), (1.0, -1.0, 0.2989), (1.0, 1.0, -1.0), (1.0, 1.0, 0.3132)], [], [(0, 1, 3, 2), (2, 3, 7, 6), (6, 7, 5, 4), (4, 5, 1, 0), (2, 6, 4, 0), (7, 3, 1, 5)])
_uv = me_cube_088.uv_layers.new(name='UVMap')
_uv.uv.foreach_set('vector', [0.375, 0.0, 0.625, 0.0, 0.625, 0.25, 0.375, 0.25, 0.375, 0.25, 0.625, 0.25, 0.625, 0.5, 0.375, 0.5, 0.375, 0.5, 0.625, 0.5, 0.625, 0.75, 0.375, 0.75, 0.375, 0.75, 0.625, 0.75, 0.625, 1.0, 0.375, 1.0, 0.125, 0.5, 0.375, 0.5, 0.375, 0.75, 0.125, 0.75, 0.625, 0.5, 0.875, 0.5, 0.875, 0.75, 0.625, 0.75])
me_cube_088.materials.append(mat_material_002)
me_cube_088.update()
me_cube_089 = bpy.data.meshes.new('Cube.089')
me_cube_089.from_pydata([(-1.0, -1.0, -1.0), (-1.0, -1.0, 0.2562), (-1.0, 1.0, -1.0), (-1.0, 1.0, 0.2704), (1.0, -1.0, -1.0), (1.0, -1.0, 0.2558), (1.0, 1.0, -1.0), (1.0, 1.0, 0.27)], [], [(0, 1, 3, 2), (2, 3, 7, 6), (6, 7, 5, 4), (4, 5, 1, 0), (2, 6, 4, 0), (7, 3, 1, 5)])
_uv = me_cube_089.uv_layers.new(name='UVMap')
_uv.uv.foreach_set('vector', [0.375, 0.0, 0.625, 0.0, 0.625, 0.25, 0.375, 0.25, 0.375, 0.25, 0.625, 0.25, 0.625, 0.5, 0.375, 0.5, 0.375, 0.5, 0.625, 0.5, 0.625, 0.75, 0.375, 0.75, 0.375, 0.75, 0.625, 0.75, 0.625, 1.0, 0.375, 1.0, 0.125, 0.5, 0.375, 0.5, 0.375, 0.75, 0.125, 0.75, 0.625, 0.5, 0.875, 0.5, 0.875, 0.75, 0.625, 0.75])
me_cube_089.materials.append(mat_material_002)
me_cube_089.update()
me_cube_090 = bpy.data.meshes.new('Cube.090')
me_cube_090.from_pydata([(-1.0, -1.0, -1.0), (-1.0, -1.0, 0.172), (-1.0, 1.0, -1.0), (-1.0, 1.0, 0.1857), (1.0, -1.0, -1.0), (1.0, -1.0, 0.1716), (1.0, 1.0, -1.0), (1.0, 1.0, 0.1853)], [], [(0, 1, 3, 2), (2, 3, 7, 6), (6, 7, 5, 4), (4, 5, 1, 0), (2, 6, 4, 0), (7, 3, 1, 5)])
_uv = me_cube_090.uv_layers.new(name='UVMap')
_uv.uv.foreach_set('vector', [0.375, 0.0, 0.625, 0.0, 0.625, 0.25, 0.375, 0.25, 0.375, 0.25, 0.625, 0.25, 0.625, 0.5, 0.375, 0.5, 0.375, 0.5, 0.625, 0.5, 0.625, 0.75, 0.375, 0.75, 0.375, 0.75, 0.625, 0.75, 0.625, 1.0, 0.375, 1.0, 0.125, 0.5, 0.375, 0.5, 0.375, 0.75, 0.125, 0.75, 0.625, 0.5, 0.875, 0.5, 0.875, 0.75, 0.625, 0.75])
me_cube_090.materials.append(mat_material_002)
me_cube_090.update()
me_cube_091 = bpy.data.meshes.new('Cube.091')
me_cube_091.from_pydata([(-1.0, -1.0, -1.0), (-1.0, -1.0, 0.2137), (-1.0, 1.0, -1.0), (-1.0, 1.0, 0.2277), (1.0, -1.0, -1.0), (1.0, -1.0, 0.2133), (1.0, 1.0, -1.0), (1.0, 1.0, 0.2273)], [], [(0, 1, 3, 2), (2, 3, 7, 6), (6, 7, 5, 4), (4, 5, 1, 0), (2, 6, 4, 0), (7, 3, 1, 5)])
_uv = me_cube_091.uv_layers.new(name='UVMap')
_uv.uv.foreach_set('vector', [0.375, 0.0, 0.625, 0.0, 0.625, 0.25, 0.375, 0.25, 0.375, 0.25, 0.625, 0.25, 0.625, 0.5, 0.375, 0.5, 0.375, 0.5, 0.625, 0.5, 0.625, 0.75, 0.375, 0.75, 0.375, 0.75, 0.625, 0.75, 0.625, 1.0, 0.375, 1.0, 0.125, 0.5, 0.375, 0.5, 0.375, 0.75, 0.125, 0.75, 0.625, 0.5, 0.875, 0.5, 0.875, 0.75, 0.625, 0.75])
me_cube_091.materials.append(mat_material_002)
me_cube_091.update()
me_cube_092 = bpy.data.meshes.new('Cube.092')
me_cube_092.from_pydata([(-1.0, -1.0, -1.0), (-1.0, -1.0, 0.3857), (-1.0, 1.0, -1.0), (-1.0, 1.0, 0.4002), (1.0, -1.0, -1.0), (1.0, -1.0, 0.3853), (1.0, 1.0, -1.0), (1.0, 1.0, 0.3997)], [], [(0, 1, 3, 2), (2, 3, 7, 6), (6, 7, 5, 4), (4, 5, 1, 0), (2, 6, 4, 0), (7, 3, 1, 5)])
_uv = me_cube_092.uv_layers.new(name='UVMap')
_uv.uv.foreach_set('vector', [0.375, 0.0, 0.625, 0.0, 0.625, 0.25, 0.375, 0.25, 0.375, 0.25, 0.625, 0.25, 0.625, 0.5, 0.375, 0.5, 0.375, 0.5, 0.625, 0.5, 0.625, 0.75, 0.375, 0.75, 0.375, 0.75, 0.625, 0.75, 0.625, 1.0, 0.375, 1.0, 0.125, 0.5, 0.375, 0.5, 0.375, 0.75, 0.125, 0.75, 0.625, 0.5, 0.875, 0.5, 0.875, 0.75, 0.625, 0.75])
me_cube_092.materials.append(mat_material_002)
me_cube_092.update()
me_cube_093 = bpy.data.meshes.new('Cube.093')
me_cube_093.from_pydata([(-1.0, -1.0, -1.0), (-1.0, -1.0, 0.3421), (-1.0, 1.0, -1.0), (-1.0, 1.0, 0.3565), (1.0, -1.0, -1.0), (1.0, -1.0, 0.3416), (1.0, 1.0, -1.0), (1.0, 1.0, 0.356)], [], [(0, 1, 3, 2), (2, 3, 7, 6), (6, 7, 5, 4), (4, 5, 1, 0), (2, 6, 4, 0), (7, 3, 1, 5)])
_uv = me_cube_093.uv_layers.new(name='UVMap')
_uv.uv.foreach_set('vector', [0.375, 0.0, 0.625, 0.0, 0.625, 0.25, 0.375, 0.25, 0.375, 0.25, 0.625, 0.25, 0.625, 0.5, 0.375, 0.5, 0.375, 0.5, 0.625, 0.5, 0.625, 0.75, 0.375, 0.75, 0.375, 0.75, 0.625, 0.75, 0.625, 1.0, 0.375, 1.0, 0.125, 0.5, 0.375, 0.5, 0.375, 0.75, 0.125, 0.75, 0.625, 0.5, 0.875, 0.5, 0.875, 0.75, 0.625, 0.75])
me_cube_093.materials.append(mat_material_002)
me_cube_093.update()
me_cube_094 = bpy.data.meshes.new('Cube.094')
me_cube_094.from_pydata([(-1.0, -1.0, -1.0), (-1.0, -1.0, 0.4294), (-1.0, 1.0, -1.0), (-1.0, 1.0, 0.4438), (1.0, -1.0, -1.0), (1.0, -1.0, 0.4289), (1.0, 1.0, -1.0), (1.0, 1.0, 0.4433)], [], [(0, 1, 3, 2), (2, 3, 7, 6), (6, 7, 5, 4), (4, 5, 1, 0), (2, 6, 4, 0), (7, 3, 1, 5)])
_uv = me_cube_094.uv_layers.new(name='UVMap')
_uv.uv.foreach_set('vector', [0.375, 0.0, 0.625, 0.0, 0.625, 0.25, 0.375, 0.25, 0.375, 0.25, 0.625, 0.25, 0.625, 0.5, 0.375, 0.5, 0.375, 0.5, 0.625, 0.5, 0.625, 0.75, 0.375, 0.75, 0.375, 0.75, 0.625, 0.75, 0.625, 1.0, 0.375, 1.0, 0.125, 0.5, 0.375, 0.5, 0.375, 0.75, 0.125, 0.75, 0.625, 0.5, 0.875, 0.5, 0.875, 0.75, 0.625, 0.75])
me_cube_094.materials.append(mat_material_002)
me_cube_094.update()
me_cube_095 = bpy.data.meshes.new('Cube.095')
me_cube_095.from_pydata([(-1.0, -1.0, -1.0), (-1.0, -1.0, 0.4729), (-1.0, 1.0, -1.0), (-1.0, 1.0, 0.4871), (1.0, -1.0, -1.0), (1.0, -1.0, 0.4724), (1.0, 1.0, -1.0), (1.0, 1.0, 0.4867)], [], [(0, 1, 3, 2), (2, 3, 7, 6), (6, 7, 5, 4), (4, 5, 1, 0), (2, 6, 4, 0), (7, 3, 1, 5)])
_uv = me_cube_095.uv_layers.new(name='UVMap')
_uv.uv.foreach_set('vector', [0.375, 0.0, 0.625, 0.0, 0.625, 0.25, 0.375, 0.25, 0.375, 0.25, 0.625, 0.25, 0.625, 0.5, 0.375, 0.5, 0.375, 0.5, 0.625, 0.5, 0.625, 0.75, 0.375, 0.75, 0.375, 0.75, 0.625, 0.75, 0.625, 1.0, 0.375, 1.0, 0.125, 0.5, 0.375, 0.5, 0.375, 0.75, 0.125, 0.75, 0.625, 0.5, 0.875, 0.5, 0.875, 0.75, 0.625, 0.75])
me_cube_095.materials.append(mat_material_002)
me_cube_095.update()

# ---- objects
ob_cube = bpy.data.objects.new('Cube', me_cube)
ob_cube_001 = bpy.data.objects.new('Cube.001', me_cube_001)
ob_cube_002 = bpy.data.objects.new('Cube.002', me_cube_002)
ob_cube_003 = bpy.data.objects.new('Cube.003', me_cube_003)
ob_cube_004 = bpy.data.objects.new('Cube.004', me_cube_004)
ob_cube_005 = bpy.data.objects.new('Cube.005', me_cube_005)
ob_cube_006 = bpy.data.objects.new('Cube.006', me_cube_006)
ob_cube_007 = bpy.data.objects.new('Cube.007', me_cube_007)
ob_cube_008 = bpy.data.objects.new('Cube.008', me_cube_008)
ob_cube_009 = bpy.data.objects.new('Cube.009', me_cube_009)
ob_cube_010 = bpy.data.objects.new('Cube.010', me_cube_010)
ob_cube_011 = bpy.data.objects.new('Cube.011', me_cube_011)
ob_cube_012 = bpy.data.objects.new('Cube.012', me_cube_012)
ob_cube_013 = bpy.data.objects.new('Cube.013', me_cube_013)
ob_cube_014 = bpy.data.objects.new('Cube.014', me_cube_014)
ob_cube_015 = bpy.data.objects.new('Cube.015', me_cube_015)
ob_cube_016 = bpy.data.objects.new('Cube.016', me_cube_016)
ob_cube_017 = bpy.data.objects.new('Cube.017', me_cube_017)
ob_cube_018 = bpy.data.objects.new('Cube.018', me_cube_018)
ob_cube_019 = bpy.data.objects.new('Cube.019', me_cube_019)
ob_cube_020 = bpy.data.objects.new('Cube.020', me_cube_020)
ob_cube_021 = bpy.data.objects.new('Cube.021', me_cube_021)
ob_cube_022 = bpy.data.objects.new('Cube.022', me_cube_022)
ob_cube_023 = bpy.data.objects.new('Cube.023', me_cube_023)
ob_cube_024 = bpy.data.objects.new('Cube.024', me_cube_024)
ob_cube_025 = bpy.data.objects.new('Cube.025', me_cube_025)
ob_cube_026 = bpy.data.objects.new('Cube.026', me_cube_026)
ob_cube_027 = bpy.data.objects.new('Cube.027', me_cube_027)
ob_cube_028 = bpy.data.objects.new('Cube.028', me_cube_028)
ob_cube_029 = bpy.data.objects.new('Cube.029', me_cube_029)
ob_cube_030 = bpy.data.objects.new('Cube.030', me_cube_030)
ob_cube_031 = bpy.data.objects.new('Cube.031', me_cube_031)
ob_cube_032 = bpy.data.objects.new('Cube.032', me_cube_032)
ob_cube_033 = bpy.data.objects.new('Cube.033', me_cube_033)
ob_cube_034 = bpy.data.objects.new('Cube.034', me_cube_034)
ob_cube_035 = bpy.data.objects.new('Cube.035', me_cube_035)
ob_cube_036 = bpy.data.objects.new('Cube.036', me_cube_036)
ob_cube_037 = bpy.data.objects.new('Cube.037', me_cube_037)
ob_cube_038 = bpy.data.objects.new('Cube.038', me_cube_038)
ob_cube_039 = bpy.data.objects.new('Cube.039', me_cube_039)
ob_cube_040 = bpy.data.objects.new('Cube.040', me_cube_040)
ob_cube_041 = bpy.data.objects.new('Cube.041', me_cube_041)
ob_cube_042 = bpy.data.objects.new('Cube.042', me_cube_042)
ob_cube_043 = bpy.data.objects.new('Cube.043', me_cube_043)
ob_cube_044 = bpy.data.objects.new('Cube.044', me_cube_044)
ob_cube_045 = bpy.data.objects.new('Cube.045', me_cube_045)
ob_cube_046 = bpy.data.objects.new('Cube.046', me_cube_046)
ob_cube_047 = bpy.data.objects.new('Cube.047', me_cube_047)
ob_cube_049 = bpy.data.objects.new('Cube.049', me_cube_049)
ob_cube_050 = bpy.data.objects.new('Cube.050', me_cube_050)
ob_cube_051 = bpy.data.objects.new('Cube.051', me_cube_051)
ob_cube_052 = bpy.data.objects.new('Cube.052', me_cube_052)
ob_cube_053 = bpy.data.objects.new('Cube.053', me_cube_053)
ob_cube_054 = bpy.data.objects.new('Cube.054', me_cube_054)
ob_cube_055 = bpy.data.objects.new('Cube.055', me_cube_055)
ob_cube_056 = bpy.data.objects.new('Cube.056', me_cube_056)
ob_cube_057 = bpy.data.objects.new('Cube.057', me_cube_057)
ob_cube_058 = bpy.data.objects.new('Cube.058', me_cube_058)
ob_cube_059 = bpy.data.objects.new('Cube.059', me_cube_059)
ob_cube_060 = bpy.data.objects.new('Cube.060', me_cube_060)
ob_cube_061 = bpy.data.objects.new('Cube.061', me_cube_061)
ob_cube_062 = bpy.data.objects.new('Cube.062', me_cube_062)
ob_cube_063 = bpy.data.objects.new('Cube.063', me_cube_063)
ob_cube_064 = bpy.data.objects.new('Cube.064', me_cube_064)
ob_cube_065 = bpy.data.objects.new('Cube.065', me_cube_065)
ob_cube_066 = bpy.data.objects.new('Cube.066', me_cube_066)
ob_cube_067 = bpy.data.objects.new('Cube.067', me_cube_067)
ob_cube_068 = bpy.data.objects.new('Cube.068', me_cube_068)
ob_cube_069 = bpy.data.objects.new('Cube.069', me_cube_069)
ob_cube_070 = bpy.data.objects.new('Cube.070', me_cube_070)
ob_cube_071 = bpy.data.objects.new('Cube.071', me_cube_071)
ob_cube_072 = bpy.data.objects.new('Cube.072', me_cube_072)
ob_cube_073 = bpy.data.objects.new('Cube.073', me_cube_073)
ob_cube_074 = bpy.data.objects.new('Cube.074', me_cube_074)
ob_cube_075 = bpy.data.objects.new('Cube.075', me_cube_075)
ob_cube_076 = bpy.data.objects.new('Cube.076', me_cube_076)
ob_cube_077 = bpy.data.objects.new('Cube.077', me_cube_077)
ob_cube_078 = bpy.data.objects.new('Cube.078', me_cube_078)
ob_cube_079 = bpy.data.objects.new('Cube.079', me_cube_079)
ob_cube_080 = bpy.data.objects.new('Cube.080', me_cube_080)
ob_cube_081 = bpy.data.objects.new('Cube.081', me_cube_081)
ob_cube_082 = bpy.data.objects.new('Cube.082', me_cube_082)
ob_cube_083 = bpy.data.objects.new('Cube.083', me_cube_083)
ob_cube_084 = bpy.data.objects.new('Cube.084', me_cube_084)
ob_cube_085 = bpy.data.objects.new('Cube.085', me_cube_085)
ob_cube_086 = bpy.data.objects.new('Cube.086', me_cube_086)
ob_cube_087 = bpy.data.objects.new('Cube.087', me_cube_087)
ob_cube_088 = bpy.data.objects.new('Cube.088', me_cube_088)
ob_cube_089 = bpy.data.objects.new('Cube.089', me_cube_089)
ob_cube_090 = bpy.data.objects.new('Cube.090', me_cube_090)
ob_cube_091 = bpy.data.objects.new('Cube.091', me_cube_091)
ob_cube_092 = bpy.data.objects.new('Cube.092', me_cube_092)
ob_cube_093 = bpy.data.objects.new('Cube.093', me_cube_093)
ob_cube_094 = bpy.data.objects.new('Cube.094', me_cube_094)
ob_cube_095 = bpy.data.objects.new('Cube.095', me_cube_095)

# ---- transforms, parenting, visibility, modifiers, constraints
ob_cube.location = (-14.93, 0.148, 2.879)
ob_cube.rotation_euler = (0.0, 0.0, -1.571)
ob_cube.scale = (0.1, 0.1, 13.0)
ob_cube_001.location = (-15.53, 0.1481, 2.608)
ob_cube_001.rotation_euler = (0.0, 0.0, -1.571)
ob_cube_001.scale = (0.1, 0.1, 13.0)
ob_cube_002.location = (-16.74, 0.1484, 2.086)
ob_cube_002.rotation_euler = (0.0, 0.0, -1.571)
ob_cube_002.scale = (0.1, 0.1, 13.0)
ob_cube_003.location = (-16.14, 0.1483, 2.343)
ob_cube_003.rotation_euler = (0.0, 0.0, -1.571)
ob_cube_003.scale = (0.1, 0.1, 13.0)
ob_cube_004.location = (-18.55, 0.1488, 1.376)
ob_cube_004.rotation_euler = (0.0, 0.0, -1.571)
ob_cube_004.scale = (0.1, 0.1, 13.0)
ob_cube_005.location = (-19.16, 0.1489, 1.162)
ob_cube_005.rotation_euler = (0.0, 0.0, -1.571)
ob_cube_005.scale = (0.1, 0.1, 13.0)
ob_cube_006.location = (-17.95, 0.1487, 1.603)
ob_cube_006.rotation_euler = (0.0, 0.0, -1.571)
ob_cube_006.scale = (0.1, 0.1, 13.0)
ob_cube_007.location = (-17.34, 0.1485, 1.841)
ob_cube_007.rotation_euler = (0.0, 0.0, -1.571)
ob_cube_007.scale = (0.1, 0.1, 13.0)
ob_cube_008.location = (-12.46, 0.1475, 4.024)
ob_cube_008.rotation_euler = (0.0, 0.0, -1.571)
ob_cube_008.scale = (0.1, 0.1, 13.0)
ob_cube_009.location = (-13.07, 0.1476, 3.74)
ob_cube_009.rotation_euler = (0.0, 0.0, -1.571)
ob_cube_009.scale = (0.1, 0.1, 13.0)
ob_cube_010.location = (-14.28, 0.1479, 3.177)
ob_cube_010.rotation_euler = (0.0, 0.0, -1.571)
ob_cube_010.scale = (0.1, 0.1, 13.0)
ob_cube_011.location = (-13.67, 0.1477, 3.457)
ob_cube_011.rotation_euler = (0.0, 0.0, -1.571)
ob_cube_011.scale = (0.1, 0.1, 13.0)
ob_cube_012.location = (-11.26, 0.1472, 4.585)
ob_cube_012.rotation_euler = (0.0, 0.0, -1.571)
ob_cube_012.scale = (0.1, 0.1, 13.0)
ob_cube_013.location = (-11.87, 0.1473, 4.303)
ob_cube_013.rotation_euler = (0.0, 0.0, -1.571)
ob_cube_013.scale = (0.1, 0.1, 13.0)
ob_cube_014.location = (-10.66, 0.1471, 4.865)
ob_cube_014.rotation_euler = (0.0, 0.0, -1.571)
ob_cube_014.scale = (0.1, 0.1, 13.0)
ob_cube_015.location = (-10.05, 0.1469, 5.141)
ob_cube_015.rotation_euler = (0.0, 0.0, -1.571)
ob_cube_015.scale = (0.1, 0.1, 13.0)
ob_cube_016.location = (-19.83, 0.1491, 0.9415)
ob_cube_016.rotation_euler = (0.0, 0.0, -1.571)
ob_cube_016.scale = (0.1, 0.1, 13.0)
ob_cube_017.location = (-20.43, 0.1492, 0.7583)
ob_cube_017.rotation_euler = (0.0, 0.0, -1.571)
ob_cube_017.scale = (0.1, 0.1, 13.0)
ob_cube_018.location = (-21.64, 0.1495, 0.4432)
ob_cube_018.rotation_euler = (0.0, 0.0, -1.571)
ob_cube_018.scale = (0.1, 0.1, 13.0)
ob_cube_019.location = (-21.04, 0.1494, 0.5918)
ob_cube_019.rotation_euler = (0.0, 0.0, -1.571)
ob_cube_019.scale = (0.1, 0.1, 13.0)
ob_cube_020.location = (-23.45, 0.1499, 0.1192)
ob_cube_020.rotation_euler = (0.0, 0.0, -1.571)
ob_cube_020.scale = (0.1, 0.1, 13.0)
ob_cube_021.location = (-24.05, 0.15, 0.05473)
ob_cube_021.rotation_euler = (0.0, 0.0, -1.571)
ob_cube_021.scale = (0.1, 0.1, 13.0)
ob_cube_022.location = (-22.84, 0.1498, 0.2066)
ob_cube_022.rotation_euler = (0.0, 0.0, -1.571)
ob_cube_022.scale = (0.1, 0.1, 13.0)
ob_cube_023.location = (-22.24, 0.1496, 0.3158)
ob_cube_023.rotation_euler = (0.0, 0.0, -1.571)
ob_cube_023.scale = (0.1, 0.1, 13.0)
ob_cube_024.location = (-27.12, 0.1507, 2.086e-07)
ob_cube_024.rotation_euler = (0.0, 0.0, -1.571)
ob_cube_024.scale = (0.1, 0.1, 13.0)
ob_cube_025.location = (-27.72, 0.1508, 2.086e-07)
ob_cube_025.rotation_euler = (0.0, 0.0, -1.571)
ob_cube_025.scale = (0.1, 0.1, 13.0)
ob_cube_026.location = (-28.93, 0.1511, 2.086e-07)
ob_cube_026.rotation_euler = (0.0, 0.0, -1.571)
ob_cube_026.scale = (0.1, 0.1, 13.0)
ob_cube_027.location = (-28.33, 0.151, 2.086e-07)
ob_cube_027.rotation_euler = (0.0, 0.0, -1.571)
ob_cube_027.scale = (0.1, 0.1, 13.0)
ob_cube_028.location = (-25.92, 0.1504, 2.086e-07)
ob_cube_028.rotation_euler = (0.0, 0.0, -1.571)
ob_cube_028.scale = (0.1, 0.1, 13.0)
ob_cube_029.location = (-26.52, 0.1506, 2.086e-07)
ob_cube_029.rotation_euler = (0.0, 0.0, -1.571)
ob_cube_029.scale = (0.1, 0.1, 13.0)
ob_cube_030.location = (-25.31, 0.1503, 2.086e-07)
ob_cube_030.rotation_euler = (0.0, 0.0, -1.571)
ob_cube_030.scale = (0.1, 0.1, 13.0)
ob_cube_031.location = (-24.71, 0.1502, 0.01255)
ob_cube_031.rotation_euler = (0.0, 0.0, -1.571)
ob_cube_031.scale = (0.1, 0.1, 13.0)
ob_cube_032.location = (-5.134, 0.1458, 7.078)
ob_cube_032.rotation_euler = (0.0, 0.0, -1.571)
ob_cube_032.scale = (0.1, 0.1, 13.0)
ob_cube_033.location = (-5.739, 0.146, 6.881)
ob_cube_033.rotation_euler = (0.0, 0.0, -1.571)
ob_cube_033.scale = (0.1, 0.1, 13.0)
ob_cube_034.location = (-6.95, 0.1462, 6.446)
ob_cube_034.rotation_euler = (0.0, 0.0, -1.571)
ob_cube_034.scale = (0.1, 0.1, 13.0)
ob_cube_035.location = (-6.345, 0.1461, 6.67)
ob_cube_035.rotation_euler = (0.0, 0.0, -1.571)
ob_cube_035.scale = (0.1, 0.1, 13.0)
ob_cube_036.location = (-8.756, 0.1466, 5.712)
ob_cube_036.rotation_euler = (0.0, 0.0, -1.571)
ob_cube_036.scale = (0.1, 0.1, 13.0)
ob_cube_037.location = (-9.361, 0.1468, 5.449)
ob_cube_037.rotation_euler = (0.0, 0.0, -1.571)
ob_cube_037.scale = (0.1, 0.1, 13.0)
ob_cube_038.location = (-8.151, 0.1465, 5.968)
ob_cube_038.rotation_euler = (0.0, 0.0, -1.571)
ob_cube_038.scale = (0.1, 0.1, 13.0)
ob_cube_039.location = (-7.545, 0.1464, 6.214)
ob_cube_039.rotation_euler = (0.0, 0.0, -1.571)
ob_cube_039.scale = (0.1, 0.1, 13.0)
ob_cube_040.location = (-2.666, 0.1453, 7.712)
ob_cube_040.rotation_euler = (0.0, 0.0, -1.571)
ob_cube_040.scale = (0.1, 0.1, 13.0)
ob_cube_041.location = (-3.272, 0.1454, 7.584)
ob_cube_041.rotation_euler = (0.0, 0.0, -1.571)
ob_cube_041.scale = (0.1, 0.1, 13.0)
ob_cube_042.location = (-4.482, 0.1457, 7.273)
ob_cube_042.rotation_euler = (0.0, 0.0, -1.571)
ob_cube_042.scale = (0.1, 0.1, 13.0)
ob_cube_043.location = (-3.877, 0.1456, 7.438)
ob_cube_043.rotation_euler = (0.0, 0.0, -1.571)
ob_cube_043.scale = (0.1, 0.1, 13.0)
ob_cube_044.location = (-1.466, 0.145, 7.902)
ob_cube_044.rotation_euler = (0.0, 0.0, -1.571)
ob_cube_044.scale = (0.1, 0.1, 13.0)
ob_cube_045.location = (-2.071, 0.1452, 7.817)
ob_cube_045.rotation_euler = (0.0, 0.0, -1.571)
ob_cube_045.scale = (0.1, 0.1, 13.0)
ob_cube_046.location = (-0.8604, 0.1449, 7.963)
ob_cube_046.rotation_euler = (0.0, 0.0, -1.571)
ob_cube_046.scale = (0.1, 0.1, 13.0)
ob_cube_047.location = (-0.2552, 0.1448, 8.0)
ob_cube_047.rotation_euler = (0.0, 0.0, -1.571)
ob_cube_047.scale = (0.1, 0.1, 13.0)
ob_cube_049.location = (28.33, 0.1384, 2.086e-07)
ob_cube_049.rotation_euler = (0.0, 0.0, -1.571)
ob_cube_049.scale = (0.1, 0.1, 13.0)
ob_cube_050.location = (27.12, 0.1387, 2.086e-07)
ob_cube_050.rotation_euler = (0.0, 0.0, -1.571)
ob_cube_050.scale = (0.1, 0.1, 13.0)
ob_cube_051.location = (27.73, 0.1386, 2.086e-07)
ob_cube_051.rotation_euler = (0.0, 0.0, -1.571)
ob_cube_051.scale = (0.1, 0.1, 13.0)
ob_cube_052.location = (25.32, 0.1391, 0.003432)
ob_cube_052.rotation_euler = (0.0, 0.0, -1.571)
ob_cube_052.scale = (0.1, 0.1, 13.0)
ob_cube_053.location = (24.71, 0.1392, 0.02983)
ob_cube_053.rotation_euler = (0.0, 0.0, -1.571)
ob_cube_053.scale = (0.1, 0.1, 13.0)
ob_cube_054.location = (25.92, 0.139, 2.086e-07)
ob_cube_054.rotation_euler = (0.0, 0.0, -1.571)
ob_cube_054.scale = (0.1, 0.1, 13.0)
ob_cube_055.location = (26.53, 0.1388, 2.086e-07)
ob_cube_055.rotation_euler = (0.0, 0.0, -1.571)
ob_cube_055.scale = (0.1, 0.1, 13.0)
ob_cube_056.location = (21.65, 0.1399, 0.5202)
ob_cube_056.rotation_euler = (0.0, 0.0, -1.571)
ob_cube_056.scale = (0.1, 0.1, 13.0)
ob_cube_057.location = (21.04, 0.14, 0.6785)
ob_cube_057.rotation_euler = (0.0, 0.0, -1.571)
ob_cube_057.scale = (0.1, 0.1, 13.0)
ob_cube_058.location = (19.83, 0.1403, 1.046)
ob_cube_058.rotation_euler = (0.0, 0.0, -1.571)
ob_cube_058.scale = (0.1, 0.1, 13.0)
ob_cube_059.location = (20.44, 0.1402, 0.8541)
ob_cube_059.rotation_euler = (0.0, 0.0, -1.571)
ob_cube_059.scale = (0.1, 0.1, 13.0)
ob_cube_060.location = (22.85, 0.1396, 0.2623)
ob_cube_060.rotation_euler = (0.0, 0.0, -1.571)
ob_cube_060.scale = (0.1, 0.1, 13.0)
ob_cube_061.location = (22.24, 0.1398, 0.3826)
ob_cube_061.rotation_euler = (0.0, 0.0, -1.571)
ob_cube_061.scale = (0.1, 0.1, 13.0)
ob_cube_062.location = (23.45, 0.1395, 0.1631)
ob_cube_062.rotation_euler = (0.0, 0.0, -1.571)
ob_cube_062.scale = (0.1, 0.1, 13.0)
ob_cube_063.location = (24.06, 0.1394, 0.08619)
ob_cube_063.rotation_euler = (0.0, 0.0, -1.571)
ob_cube_063.scale = (0.1, 0.1, 13.0)
ob_cube_064.location = (4.488, 0.1437, 7.364)
ob_cube_064.rotation_euler = (0.0, 0.0, -1.571)
ob_cube_064.scale = (0.1, 0.1, 13.0)
ob_cube_065.location = (3.883, 0.1438, 7.52)
ob_cube_065.rotation_euler = (0.0, 0.0, -1.571)
ob_cube_065.scale = (0.1, 0.1, 13.0)
ob_cube_066.location = (2.673, 0.1441, 7.773)
ob_cube_066.rotation_euler = (0.0, 0.0, -1.571)
ob_cube_066.scale = (0.1, 0.1, 13.0)
ob_cube_067.location = (3.278, 0.144, 7.657)
ob_cube_067.rotation_euler = (0.0, 0.0, -1.571)
ob_cube_067.scale = (0.1, 0.1, 13.0)
ob_cube_068.location = (0.8667, 0.1445, 7.987)
ob_cube_068.rotation_euler = (0.0, 0.0, -1.571)
ob_cube_068.scale = (0.1, 0.1, 13.0)
ob_cube_069.location = (0.2614, 0.1446, 8.008)
ob_cube_069.rotation_euler = (0.0, 0.0, -1.571)
ob_cube_069.scale = (0.1, 0.1, 13.0)
ob_cube_070.location = (1.472, 0.1444, 7.939)
ob_cube_070.rotation_euler = (0.0, 0.0, -1.571)
ob_cube_070.scale = (0.1, 0.1, 13.0)
ob_cube_071.location = (2.077, 0.1442, 7.867)
ob_cube_071.rotation_euler = (0.0, 0.0, -1.571)
ob_cube_071.scale = (0.1, 0.1, 13.0)
ob_cube_072.location = (6.956, 0.1432, 6.567)
ob_cube_072.rotation_euler = (0.0, 0.0, -1.571)
ob_cube_072.scale = (0.1, 0.1, 13.0)
ob_cube_073.location = (6.351, 0.1433, 6.784)
ob_cube_073.rotation_euler = (0.0, 0.0, -1.571)
ob_cube_073.scale = (0.1, 0.1, 13.0)
ob_cube_074.location = (5.14, 0.1436, 7.178)
ob_cube_074.rotation_euler = (0.0, 0.0, -1.571)
ob_cube_074.scale = (0.1, 0.1, 13.0)
ob_cube_075.location = (5.746, 0.1434, 6.988)
ob_cube_075.rotation_euler = (0.0, 0.0, -1.571)
ob_cube_075.scale = (0.1, 0.1, 13.0)
ob_cube_076.location = (8.157, 0.1429, 6.1)
ob_cube_076.rotation_euler = (0.0, 0.0, -1.571)
ob_cube_076.scale = (0.1, 0.1, 13.0)
ob_cube_077.location = (7.552, 0.143, 6.341)
ob_cube_077.rotation_euler = (0.0, 0.0, -1.571)
ob_cube_077.scale = (0.1, 0.1, 13.0)
ob_cube_078.location = (8.762, 0.1428, 5.85)
ob_cube_078.rotation_euler = (0.0, 0.0, -1.571)
ob_cube_078.scale = (0.1, 0.1, 13.0)
ob_cube_079.location = (9.367, 0.1426, 5.59)
ob_cube_079.rotation_euler = (0.0, 0.0, -1.571)
ob_cube_079.scale = (0.1, 0.1, 13.0)
ob_cube_080.location = (19.14, 0.1405, 1.281)
ob_cube_080.rotation_euler = (0.0, 0.0, -1.571)
ob_cube_080.scale = (0.1, 0.1, 13.0)
ob_cube_081.location = (18.54, 0.1406, 1.503)
ob_cube_081.rotation_euler = (0.0, 0.0, -1.571)
ob_cube_081.scale = (0.1, 0.1, 13.0)
ob_cube_082.location = (17.33, 0.1409, 1.981)
ob_cube_082.rotation_euler = (0.0, 0.0, -1.571)
ob_cube_082.scale = (0.1, 0.1, 13.0)
ob_cube_083.location = (17.93, 0.1407, 1.736)
ob_cube_083.rotation_euler = (0.0, 0.0, -1.571)
ob_cube_083.scale = (0.1, 0.1, 13.0)
ob_cube_084.location = (15.52, 0.1413, 2.76)
ob_cube_084.rotation_euler = (0.0, 0.0, -1.571)
ob_cube_084.scale = (0.1, 0.1, 13.0)
ob_cube_085.location = (14.92, 0.1414, 3.034)
ob_cube_085.rotation_euler = (0.0, 0.0, -1.571)
ob_cube_085.scale = (0.1, 0.1, 13.0)
ob_cube_086.location = (16.13, 0.1411, 2.492)
ob_cube_086.rotation_euler = (0.0, 0.0, -1.571)
ob_cube_086.scale = (0.1, 0.1, 13.0)
ob_cube_087.location = (16.73, 0.141, 2.23)
ob_cube_087.rotation_euler = (0.0, 0.0, -1.571)
ob_cube_087.scale = (0.1, 0.1, 13.0)
ob_cube_088.location = (11.85, 0.1421, 4.463)
ob_cube_088.rotation_euler = (0.0, 0.0, -1.571)
ob_cube_088.scale = (0.1, 0.1, 13.0)
ob_cube_089.location = (11.25, 0.1422, 4.744)
ob_cube_089.rotation_euler = (0.0, 0.0, -1.571)
ob_cube_089.scale = (0.1, 0.1, 13.0)
ob_cube_090.location = (10.04, 0.1425, 5.295)
ob_cube_090.rotation_euler = (0.0, 0.0, -1.571)
ob_cube_090.scale = (0.1, 0.1, 13.0)
ob_cube_091.location = (10.64, 0.1423, 5.022)
ob_cube_091.rotation_euler = (0.0, 0.0, -1.571)
ob_cube_091.scale = (0.1, 0.1, 13.0)
ob_cube_092.location = (13.05, 0.1418, 3.9)
ob_cube_092.rotation_euler = (0.0, 0.0, -1.571)
ob_cube_092.scale = (0.1, 0.1, 13.0)
ob_cube_093.location = (12.45, 0.1419, 4.184)
ob_cube_093.rotation_euler = (0.0, 0.0, -1.571)
ob_cube_093.scale = (0.1, 0.1, 13.0)
ob_cube_094.location = (13.66, 0.1417, 3.617)
ob_cube_094.rotation_euler = (0.0, 0.0, -1.571)
ob_cube_094.scale = (0.1, 0.1, 13.0)
ob_cube_095.location = (14.26, 0.1415, 3.335)
ob_cube_095.rotation_euler = (0.0, 0.0, -1.571)
ob_cube_095.scale = (0.1, 0.1, 13.0)

# ---- collection membership
col_collection.objects.link(ob_cube)
col_collection.objects.link(ob_cube_001)
col_collection.objects.link(ob_cube_002)
col_collection.objects.link(ob_cube_003)
col_collection.objects.link(ob_cube_004)
col_collection.objects.link(ob_cube_005)
col_collection.objects.link(ob_cube_006)
col_collection.objects.link(ob_cube_007)
col_collection.objects.link(ob_cube_008)
col_collection.objects.link(ob_cube_009)
col_collection.objects.link(ob_cube_010)
col_collection.objects.link(ob_cube_011)
col_collection.objects.link(ob_cube_012)
col_collection.objects.link(ob_cube_013)
col_collection.objects.link(ob_cube_014)
col_collection.objects.link(ob_cube_015)
col_collection.objects.link(ob_cube_016)
col_collection.objects.link(ob_cube_017)
col_collection.objects.link(ob_cube_018)
col_collection.objects.link(ob_cube_019)
col_collection.objects.link(ob_cube_020)
col_collection.objects.link(ob_cube_021)
col_collection.objects.link(ob_cube_022)
col_collection.objects.link(ob_cube_023)
col_collection.objects.link(ob_cube_024)
col_collection.objects.link(ob_cube_025)
col_collection.objects.link(ob_cube_026)
col_collection.objects.link(ob_cube_027)
col_collection.objects.link(ob_cube_028)
col_collection.objects.link(ob_cube_029)
col_collection.objects.link(ob_cube_030)
col_collection.objects.link(ob_cube_031)
col_collection.objects.link(ob_cube_032)
col_collection.objects.link(ob_cube_033)
col_collection.objects.link(ob_cube_034)
col_collection.objects.link(ob_cube_035)
col_collection.objects.link(ob_cube_036)
col_collection.objects.link(ob_cube_037)
col_collection.objects.link(ob_cube_038)
col_collection.objects.link(ob_cube_039)
col_collection.objects.link(ob_cube_040)
col_collection.objects.link(ob_cube_041)
col_collection.objects.link(ob_cube_042)
col_collection.objects.link(ob_cube_043)
col_collection.objects.link(ob_cube_044)
col_collection.objects.link(ob_cube_045)
col_collection.objects.link(ob_cube_046)
col_collection.objects.link(ob_cube_047)
col_collection.objects.link(ob_cube_049)
col_collection.objects.link(ob_cube_050)
col_collection.objects.link(ob_cube_051)
col_collection.objects.link(ob_cube_052)
col_collection.objects.link(ob_cube_053)
col_collection.objects.link(ob_cube_054)
col_collection.objects.link(ob_cube_055)
col_collection.objects.link(ob_cube_056)
col_collection.objects.link(ob_cube_057)
col_collection.objects.link(ob_cube_058)
col_collection.objects.link(ob_cube_059)
col_collection.objects.link(ob_cube_060)
col_collection.objects.link(ob_cube_061)
col_collection.objects.link(ob_cube_062)
col_collection.objects.link(ob_cube_063)
col_collection.objects.link(ob_cube_064)
col_collection.objects.link(ob_cube_065)
col_collection.objects.link(ob_cube_066)
col_collection.objects.link(ob_cube_067)
col_collection.objects.link(ob_cube_068)
col_collection.objects.link(ob_cube_069)
col_collection.objects.link(ob_cube_070)
col_collection.objects.link(ob_cube_071)
col_collection.objects.link(ob_cube_072)
col_collection.objects.link(ob_cube_073)
col_collection.objects.link(ob_cube_074)
col_collection.objects.link(ob_cube_075)
col_collection.objects.link(ob_cube_076)
col_collection.objects.link(ob_cube_077)
col_collection.objects.link(ob_cube_078)
col_collection.objects.link(ob_cube_079)
col_collection.objects.link(ob_cube_080)
col_collection.objects.link(ob_cube_081)
col_collection.objects.link(ob_cube_082)
col_collection.objects.link(ob_cube_083)
col_collection.objects.link(ob_cube_084)
col_collection.objects.link(ob_cube_085)
col_collection.objects.link(ob_cube_086)
col_collection.objects.link(ob_cube_087)
col_collection.objects.link(ob_cube_088)
col_collection.objects.link(ob_cube_089)
col_collection.objects.link(ob_cube_090)
col_collection.objects.link(ob_cube_091)
col_collection.objects.link(ob_cube_092)
col_collection.objects.link(ob_cube_093)
col_collection.objects.link(ob_cube_094)
col_collection.objects.link(ob_cube_095)

# ---- scene / render settings (as saved in the file)
scene.frame_start = 1; scene.frame_end = 250; scene.frame_set(0)
scene.render.engine = 'BLENDER_EEVEE_NEXT'
scene.cycles.sampling_pattern = 'TABULATED_SOBOL'
bpy.context.view_layer.update()

# ---- added for rendering (the .blend has no active camera and no usable light): camera, sun
cam_auto = bpy.data.cameras.new('AutoCamera')
cam_auto.lens = 50.0
cam_auto.sensor_width = 36.0
cam_auto.clip_end = 1024.23
ob_auto_camera = bpy.data.objects.new('AutoCamera', cam_auto)
scene.collection.objects.link(ob_auto_camera)
ob_auto_camera.location = (58.0615, -69.8885, 46.6888)
ob_auto_camera.rotation_euler = (1.09748, -7.21219e-08, 0.694738)
scene.camera = ob_auto_camera
light_auto_sun = bpy.data.lights.new('AutoSun', 'SUN')
light_auto_sun.energy = 3.0
light_auto_sun.angle = 0.0523599
ob_auto_sun = bpy.data.objects.new('AutoSun', light_auto_sun)
scene.collection.objects.link(ob_auto_sun)
ob_auto_sun.rotation_euler = (0.872665, 0.174533, 0.523599)
bpy.context.view_layer.update()

